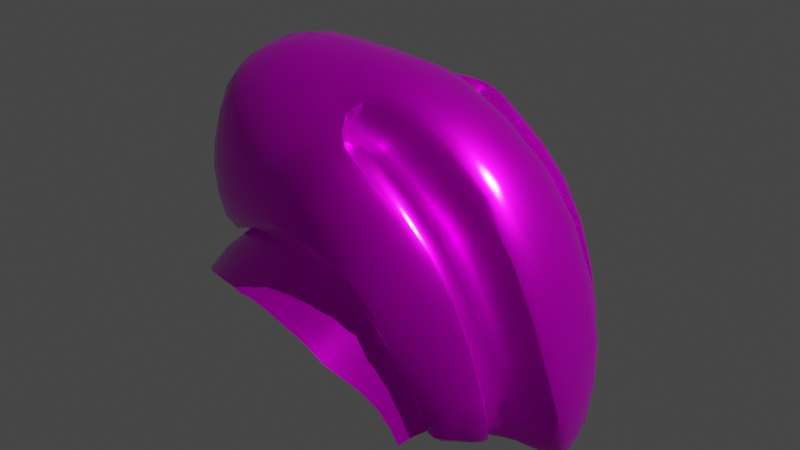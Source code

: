 # Source: Helmet.blend  (saved by Blender 2.83.18; exported with 4.5.12 LTS)
import bpy
from mathutils import Matrix  # noqa: F401  (used for matrix-valued properties, if any)

bpy.ops.wm.read_factory_settings(use_empty=True)
scene = bpy.context.scene
scene.name = 'Scene'

# ---- collections
col_collection = bpy.data.collections.new('Collection'); scene.collection.children.link(col_collection)

# ---- images (referenced by path relative to the original .blend; pixels are not part of the script)
import os
ASSET_DIR = os.environ.get("B2B_ASSET_DIR", "")  # directory of the original .blend (textures are referenced by path, not embedded)
HERE = os.path.dirname(os.path.abspath(__file__))  # packed textures are extracted next to this script under _unpacked/

def load_image(name, relpath, width, height, colorspace="sRGB"):
    """Load a texture the original file referenced (path relative to the .blend, or extracted next to this script)."""
    p = next((c for c in (os.path.join(HERE, relpath), os.path.join(ASSET_DIR, relpath)) if relpath and os.path.exists(c)), "")
    if p:
        img = bpy.data.images.load(p, check_existing=True)
        img.name = name
    else:  # same state as the original file: an image datablock whose file is absent (Cycles renders it pink)
        img = bpy.data.images.new(name, width, height)
        img.source = "FILE"
        img.filepath = "//" + (relpath or name)
    img.colorspace_settings.name = colorspace
    return img
img_helemt = load_image('helemt', '', 2048, 2048, 'sRGB')

# ---- materials (node trees are filled in below, after node groups)
mat_material_001 = bpy.data.materials.new('Material.001')
mat_material_001.use_transparent_shadow = False

# ---- node groups
ng_auto_smooth = bpy.data.node_groups.new('Auto Smooth', 'GeometryNodeTree')
_s = ng_auto_smooth.interface.new_socket(name='Geometry', in_out='OUTPUT', socket_type='NodeSocketGeometry')
_s = ng_auto_smooth.interface.new_socket(name='Geometry', in_out='INPUT', socket_type='NodeSocketGeometry')
_s = ng_auto_smooth.interface.new_socket(name='Angle', in_out='INPUT', socket_type='NodeSocketFloat')
_s.subtype = 'ANGLE'
_s.min_value = 0.0
_s.max_value = 3.142
ng_auto_smooth.is_modifier = True
_N = ng_auto_smooth.nodes; _L = ng_auto_smooth.links
n0 = _N.new('NodeGroupOutput'); n0.name = 'Group Output'; n0.location = (480, -100)
n1 = _N.new('NodeGroupInput'); n1.name = 'Group Input'; n1.location = (-420, -300)
n2 = _N.new('NodeGroupInput'); n2.name = 'Group Input.001'; n2.location = (-60, -100)
n3 = _N.new('GeometryNodeSetShadeSmooth'); n3.name = 'Set Shade Smooth'; n3.location = (120, -100)
n3.domain = 'EDGE'
n4 = _N.new('GeometryNodeSetShadeSmooth'); n4.name = 'Set Shade Smooth.001'; n4.location = (300, -100)
n5 = _N.new('GeometryNodeInputMeshEdgeAngle'); n5.name = 'Edge Angle'; n5.location = (-420, -220)
n6 = _N.new('GeometryNodeInputEdgeSmooth'); n6.name = 'Is Edge Smooth'; n6.location = (-60, -160)
n7 = _N.new('GeometryNodeInputShadeSmooth'); n7.name = 'Is Face Smooth'; n7.location = (-240, -340)
n8 = _N.new('FunctionNodeBooleanMath'); n8.name = 'Boolean Math'; n8.location = (-60, -220)
n9 = _N.new('FunctionNodeCompare'); n9.name = 'Compare'; n9.location = (-240, -180)
n9.operation = 'LESS_EQUAL'
_L.new(n5.outputs[0], n9.inputs[0])
_L.new(n4.outputs[0], n0.inputs[0])
_L.new(n1.outputs[1], n9.inputs[1])
_L.new(n9.outputs[0], n8.inputs[0])
_L.new(n7.outputs[0], n8.inputs[1])
_L.new(n2.outputs[0], n3.inputs[0])
_L.new(n6.outputs[0], n3.inputs[1])
_L.new(n3.outputs[0], n4.inputs[0])
_L.new(n8.outputs[0], n3.inputs[2])
n0.is_active_output = True

# ---- material node trees
mat_material_001.use_nodes = True; mat_material_001.node_tree.nodes.clear()
_N = mat_material_001.node_tree.nodes; _L = mat_material_001.node_tree.links
n0 = _N.new('ShaderNodeBsdfPrincipled'); n0.name = 'Principled BSDF'; n0.location = (10, 300)
n0.distribution = 'GGX'
n0.subsurface_method = 'BURLEY'
n0.inputs[1].default_value = 0.9364
n0.inputs[2].default_value = 0.2227
n0.inputs[3].default_value = 1.45
n0.inputs[13].default_value = 0.4455
n0.inputs[27].default_value = (0.0, 0.0, 0.0, 1.0)
n0.inputs[28].default_value = 1.0
n1 = _N.new('ShaderNodeOutputMaterial'); n1.name = 'Material Output'; n1.location = (300, 300)
n2 = _N.new('ShaderNodeTexImage'); n2.name = 'Image Texture'; n2.location = (-445, 175)
n2.image = img_helemt
_L.new(n0.outputs[0], n1.inputs[0])
_L.new(n2.outputs[0], n0.inputs[0])
n1.is_active_output = True

# ---- world
world_world = bpy.data.worlds.new('World'); scene.world = world_world
world_world.use_nodes = True; world_world.node_tree.nodes.clear()
_N = world_world.node_tree.nodes; _L = world_world.node_tree.links
n0 = _N.new('ShaderNodeOutputWorld'); n0.name = 'World Output'; n0.location = (300, 300)
n1 = _N.new('ShaderNodeBackground'); n1.name = 'Background'; n1.location = (10, 300)
n1.inputs[0].default_value = (0.05088, 0.05088, 0.05088, 1.0)
_L.new(n1.outputs[0], n0.inputs[0])
n0.is_active_output = True
world_world.color = (0.05088, 0.05088, 0.05088)
world_world.use_sun_shadow = False
world_world.sun_shadow_jitter_overblur = 0.0

# ---- lights
light_sun = bpy.data.lights.new('Sun', 'SUN')
light_sun.transmission_factor = 0.0
light_sun.shadow_soft_size = 0.03125

# ---- meshes
me_plane = bpy.data.meshes.new('Plane')
me_plane.from_pydata([(-0.2916, 0.1418, -0.09749), (-0.6108, 0.1486, -0.1788), (-0.9402, 0.1503, -0.326), (-1.223, 0.149, -0.5355), (-1.432, 0.147, -0.7901), (-1.566, 0.1449, -1.048), (-1.624, 0.1451, -1.26), (-1.634, 0.1551, -1.466), (-0.1825, 0.6399, -0.3898), (-0.001722, 0.5969, -0.3594), (-0.1532, 0.7072, -0.4765), (0.01502, 0.6567, -0.4401), (-0.1325, 0.7341, -0.5447), (0.01552, 0.6903, -0.5115), (-0.4349, 0.6777, -0.459), (-0.6865, 0.7041, -0.5587), (-0.8902, 0.7201, -0.6823), (-1.04, 0.7298, -0.8246), (-1.153, 0.7366, -0.9776), (-1.245, 0.737, -1.116), (-1.288, 0.7241, -1.228), (-0.3872, 0.7586, -0.5437), (-0.6182, 0.7969, -0.6348), (-0.7998, 0.8163, -0.7409), (-0.9253, 0.822, -0.8584), (-1.01, 0.8236, -0.9917), (-1.072, 0.8242, -1.136), (-1.106, 0.817, -1.278), (-0.3407, 0.7872, -0.605), (-0.5496, 0.8338, -0.6897), (-0.7121, 0.8591, -0.7855), (-0.8187, 0.8641, -0.8854), (-0.8828, 0.8608, -0.9978), (-0.9223, 0.8577, -1.131), (-0.9468, 0.8511, -1.28), (-1.645, 0.1641, -1.716), (-1.577, 0.2976, -1.598), (-1.282, 0.6961, -1.378), (-1.105, 0.794, -1.431), (-0.955, 0.8303, -1.435), (-1.639, 0.1761, -1.963), (-1.572, 0.317, -1.9), (-1.471, 0.4461, -1.795), (-1.356, 0.5746, -1.699), (-1.22, 0.6841, -1.653), (-1.069, 0.763, -1.64), (-0.9373, 0.7936, -1.611), (0.2366, 0.1682, -0.1895), (0.2631, 0.1601, -0.2165), (0.04697, 0.5623, -0.3643), (0.04605, 0.6086, -0.428), (0.05188, 0.6481, -0.4953), (0.007518, 0.6859, -0.5497), (0.04795, 0.6589, -0.531), (-0.1227, 0.7124, -0.5755), (-0.3088, 0.7521, -0.6263), (-0.5049, 0.7967, -0.7115), (-0.6644, 0.8288, -0.8052), (-0.7521, 0.8342, -0.9045), (-0.8076, 0.8356, -1.011), (-0.8379, 0.829, -1.13), (-0.8549, 0.8198, -1.266), (-0.8597, 0.8027, -1.414), (-0.8464, 0.7663, -1.575), (-0.8837, 0.7422, -1.787), (-0.7972, 0.7127, -1.743), (-0.8005, 0.6779, -1.954), (-0.7176, 0.6435, -1.904), (-0.7095, 0.5906, -2.109), (-0.6252, 0.5528, -2.055), (-0.6224, 0.469, -2.245), (-0.5348, 0.4322, -2.186), (-0.544, 0.3205, -2.353), (-0.4536, 0.2842, -2.295), (-0.4854, 0.1616, -2.429), (-0.3954, 0.137, -2.365), (-1.012, 0.7178, -1.834), (-0.934, 0.6635, -1.997), (-0.8529, 0.5949, -2.148), (-0.7742, 0.4903, -2.285), (-0.7014, 0.3454, -2.393), (-0.65, 0.1795, -2.467), (-1.154, 0.6557, -1.881), (-1.081, 0.6153, -2.038), (-1.007, 0.5668, -2.179), (-0.9305, 0.4814, -2.31), (-0.8585, 0.3436, -2.417), (-0.811, 0.1785, -2.493), (-1.295, 0.5703, -1.957), (-1.225, 0.5486, -2.104), (-1.149, 0.5146, -2.221), (-1.068, 0.4434, -2.332), (-0.9899, 0.3171, -2.43), (-0.933, 0.1606, -2.51), (-1.423, 0.4631, -2.046), (-1.355, 0.4586, -2.179), (-1.276, 0.436, -2.269), (-1.19, 0.3805, -2.353), (-1.107, 0.2767, -2.437), (-1.04, 0.1394, -2.514), (-1.524, 0.3367, -2.116), (-1.458, 0.3398, -2.238), (-1.38, 0.3259, -2.317), (-1.296, 0.2896, -2.379), (-1.215, 0.2189, -2.444), (-1.147, 0.1136, -2.51), (-1.591, 0.1916, -2.141), (-1.529, 0.1951, -2.259), (-1.465, 0.185, -2.34), (-1.394, 0.165, -2.396), (-1.322, 0.1304, -2.447), (-1.259, 0.07111, -2.497), (0.007128, 0.2085, -0.1383), (-0.06492, 0.1398, -0.07695), (-0.02849, 0.1823, -0.09183), (0.1645, 0.09439, -0.08112), (0.1541, 0.1701, -0.1374), (0.1596, 0.1356, -0.0956), (-0.2416, 0.2683, -0.1761), (-0.2834, 0.2103, -0.1106), (-0.2707, 0.2418, -0.1272), (-0.5457, 0.3006, -0.2584), (-0.592, 0.239, -0.1941), (-0.5774, 0.2738, -0.2109), (-0.8496, 0.3114, -0.3964), (-0.9098, 0.2475, -0.3381), (-0.889, 0.284, -0.3526), (-1.107, 0.3134, -0.5905), (-1.181, 0.2479, -0.5418), (-1.154, 0.2851, -0.5525), (-1.299, 0.3134, -0.8215), (-1.382, 0.2464, -0.7867), (-1.351, 0.284, -0.7919), (-1.426, 0.3139, -1.037), (-1.514, 0.2442, -1.025), (-1.48, 0.2829, -1.02), (-1.465, 0.3225, -1.175), (-1.568, 0.2487, -1.198), (-1.526, 0.2907, -1.174), (-1.563, 0.2885, -1.366), (-1.521, 0.3271, -1.285), (-0.2057, 0.5738, -0.3297), (-0.1974, 0.514, -0.3337), (-0.2101, 0.5423, -0.3151), (-0.006841, 0.4836, -0.317), (-0.01896, 0.541, -0.308), (-0.02166, 0.512, -0.2965), (-0.4665, 0.599, -0.3963), (-0.4605, 0.5343, -0.3994), (-0.4729, 0.5637, -0.381), (-0.7284, 0.6172, -0.5004), (-0.7253, 0.5493, -0.5067), (-0.7376, 0.5797, -0.4867), (-0.9445, 0.6314, -0.6366), (-0.946, 0.5623, -0.651), (-0.9575, 0.5934, -0.6274), (-1.107, 0.6434, -0.7973), (-1.115, 0.574, -0.822), (-1.124, 0.6058, -0.7948), (-1.232, 0.6538, -0.9649), (-1.246, 0.5839, -0.9907), (-1.253, 0.6166, -0.9668), (-1.33, 0.6557, -1.099), (-1.328, 0.59, -1.109), (-1.347, 0.6204, -1.097), (-1.377, 0.6348, -1.189), (-1.393, 0.6036, -1.17), (-1.499, 0.4067, -1.45), (-1.435, 0.43, -1.299), (-1.477, 0.415, -1.32), (-1.409, 0.5159, -1.248), (-1.406, 0.5676, -1.344), (-1.431, 0.5314, -1.251), (0.2927, 0.05781, -0.1157), (0.2639, 0.1224, -0.142), (0.2806, 0.0912, -0.125), (0.2967, 0.1057, -0.1751), (0.3275, 0.04309, -0.1606), (0.314, 0.07335, -0.1625), (0.0535, 0.5147, -0.328), (0.07642, 0.4467, -0.3495), (0.05662, 0.4792, -0.3211), (-0.1662, 0.315, -0.2947), (-0.1431, 0.3652, -0.3662), (-0.1455, 0.3404, -0.3453), (-0.4299, 0.3935, -0.4387), (-0.4689, 0.3494, -0.3746), (-0.4403, 0.3718, -0.4201), (-0.7069, 0.4061, -0.5613), (-0.758, 0.3615, -0.5042), (-0.7221, 0.3844, -0.546), (-0.9377, 0.413, -0.7307), (-0.9997, 0.366, -0.6849), (-0.957, 0.3901, -0.7206), (-1.115, 0.418, -0.9273), (-1.182, 0.3684, -0.8964), (-1.136, 0.3939, -0.9237), (-1.242, 0.4217, -1.099), (-1.311, 0.3688, -1.086), (-1.263, 0.3959, -1.102), (-1.287, 0.4264, -1.198), (-1.361, 0.3711, -1.201), (-1.309, 0.3993, -1.207), (0.1176, 0.2367, -0.2436), (0.08881, 0.3186, -0.3493), (0.102, 0.2856, -0.3235), (-0.1647, 0.4668, -0.3851), (-0.1467, 0.4156, -0.3959), (-0.151, 0.442, -0.4036), (0.06335, 0.3787, -0.3815), (0.02902, 0.4368, -0.3702), (0.04764, 0.4104, -0.3902), (-0.4281, 0.4853, -0.4507), (-0.4183, 0.4364, -0.4633), (-0.4161, 0.4602, -0.4692), (-0.6917, 0.4977, -0.5618), (-0.6863, 0.448, -0.5793), (-0.6802, 0.4717, -0.5822), (-0.912, 0.5082, -0.7131), (-0.9106, 0.4566, -0.7391), (-0.9013, 0.4813, -0.7374), (-1.083, 0.5177, -0.8886), (-1.085, 0.464, -0.9242), (-1.074, 0.4898, -0.9166), (-1.214, 0.5261, -1.048), (-1.215, 0.4699, -1.085), (-1.206, 0.4971, -1.074), (-1.28, 0.5339, -1.15), (-1.264, 0.4788, -1.177), (-1.261, 0.5054, -1.167), (0.1799, 0.2924, -0.3884), (0.2127, 0.2243, -0.311), (0.1946, 0.2631, -0.3671), (0.1096, 0.4039, -0.3981), (0.1494, 0.3459, -0.4139), (0.1302, 0.3771, -0.4183), (-1.456, 0.3471, -1.261), (-1.449, 0.3799, -1.3), (-1.482, 0.3464, -1.287), (-1.453, 0.361, -1.291), (-1.384, 0.565, -1.204), (-1.36, 0.5859, -1.165), (-1.385, 0.5974, -1.172), (-1.371, 0.5803, -1.185), (-1.318, 0.4364, -1.29), (-1.31, 0.4165, -1.262), (-1.318, 0.4229, -1.288), (-1.386, 0.4109, -1.306), (-1.376, 0.3818, -1.273), (-1.384, 0.393, -1.301), (-1.337, 0.4295, -1.3), (-1.327, 0.404, -1.274), (-1.335, 0.4136, -1.299), (-1.309, 0.5354, -1.205), (-1.342, 0.515, -1.249), (-1.324, 0.5304, -1.23), (-1.281, 0.4952, -1.222), (-1.3, 0.4791, -1.263), (-1.292, 0.4917, -1.247), (-1.31, 0.4895, -1.264), (-1.286, 0.5096, -1.221), (-1.299, 0.5045, -1.247), (-1.305, 0.4678, -1.272), (-1.317, 0.4742, -1.275), (-1.356, 0.4886, -1.269), (-1.33, 0.449, -1.291), (-1.375, 0.4415, -1.298), (-1.313, 0.4514, -1.283), (0.2743, 0.05313, -0.1873), (0.2665, 0.08703, -0.166), (0.2617, 0.1164, -0.1624), (0.2321, 0.158, -0.1951), (0.1825, 0.2022, -0.2985), (0.1561, 0.2422, -0.3807), (0.1452, 0.2749, -0.4189), (0.1218, 0.3229, -0.4462), (0.1048, 0.3581, -0.455), (0.09136, 0.3856, -0.4485), (0.06906, 0.4245, -0.4159), (0.04068, 0.4683, -0.3736), (0.0238, 0.5103, -0.3595), (0.01841, 0.5599, -0.3836), (0.02502, 0.6027, -0.433), (0.03079, 0.6273, -0.4925), (0.03102, 0.6414, -0.5354), (0.01088, 0.6576, -0.5637), (-0.1157, 0.6666, -0.5843), (-0.2976, 0.6892, -0.6237), (-0.494, 0.7198, -0.7171), (-0.6468, 0.7535, -0.8164), (-0.7104, 0.7543, -0.9213), (-0.7484, 0.7577, -1.05), (-0.7782, 0.7451, -1.163), (-0.7947, 0.7257, -1.276), (-0.7997, 0.7105, -1.403), (-0.8024, 0.676, -1.55), (-0.7838, 0.6254, -1.705), (-0.7332, 0.5627, -1.85), (-0.6551, 0.4986, -1.977), (-0.5717, 0.4067, -2.089), (-0.4814, 0.2525, -2.198), (-0.417, 0.1113, -2.233), (0.02387, 0.7379, -0.6046), (-0.08712, 0.7647, -0.6346), (-0.2524, 0.7969, -0.682), (-0.4145, 0.8376, -0.7656), (-0.5585, 0.8958, -0.8566), (-0.6318, 0.9087, -0.9849), (-0.6682, 0.8907, -1.11), (-0.6875, 0.862, -1.236), (-0.6995, 0.8345, -1.379), (-0.6957, 0.8112, -1.491), (-0.6988, 0.783, -1.597), (-0.6723, 0.7469, -1.733), (-0.6379, 0.704, -1.887), (-0.57, 0.6569, -2.02), (-0.4877, 0.5627, -2.148), (-0.3808, 0.3716, -2.296), (-0.3024, 0.1742, -2.373), (0.04893, 0.825, -0.638), (-0.06206, 0.8518, -0.6679), (-0.1928, 0.9007, -0.7124), (-0.3213, 0.9764, -0.7729), (-0.4604, 1.072, -0.9014), (-0.5578, 1.093, -1.026), (-0.5956, 1.085, -1.171), (-0.6188, 1.071, -1.286), (-0.6298, 1.05, -1.433), (-0.6082, 1.025, -1.539), (-0.5895, 0.9776, -1.648), (-0.5687, 0.9418, -1.754), (-0.5123, 0.8666, -1.887), (-0.462, 0.7934, -2.025), (-0.3899, 0.6924, -2.165), (-0.2581, 0.5213, -2.337), (-0.1703, 0.2652, -2.474), (-0.2916, -0.1418, -0.09749), (-0.2894, 0.0, -0.0924), (-0.02434, 0.0, -0.06299), (-0.6108, -0.1486, -0.1788), (-0.6168, 0.0, -0.1783), (-0.9402, -0.1503, -0.326), (-0.9491, 0.0, -0.328), (-1.223, -0.149, -0.5355), (-1.236, 0.0, -0.539), (-1.432, -0.147, -0.7901), (-1.449, 0.0, -0.7972), (-1.566, -0.1449, -1.048), (-1.584, 0.0, -1.07), (-1.624, -0.1451, -1.26), (-1.649, 0.0, -1.317), (-1.634, -0.1551, -1.466), (-1.671, 0.0, -1.545), (0.1782, 0.0, -0.07056), (-0.1825, -0.6399, -0.3898), (-0.001722, -0.5969, -0.3594), (-0.1532, -0.7072, -0.4765), (0.01502, -0.6567, -0.4401), (-0.1325, -0.7341, -0.5447), (0.01552, -0.6903, -0.5115), (-0.4349, -0.6777, -0.459), (-0.6865, -0.7041, -0.5587), (-0.8902, -0.7201, -0.6823), (-1.04, -0.7298, -0.8246), (-1.153, -0.7366, -0.9776), (-1.245, -0.737, -1.116), (-1.288, -0.7241, -1.228), (-0.3872, -0.7586, -0.5437), (-0.6182, -0.7969, -0.6348), (-0.7998, -0.8163, -0.7409), (-0.9253, -0.822, -0.8584), (-1.01, -0.8236, -0.9917), (-1.072, -0.8242, -1.136), (-1.106, -0.817, -1.278), (-0.3407, -0.7872, -0.605), (-0.5496, -0.8338, -0.6897), (-0.7121, -0.8591, -0.7855), (-0.8187, -0.8641, -0.8854), (-0.8828, -0.8608, -0.9978), (-0.9223, -0.8577, -1.131), (-0.9468, -0.8511, -1.28), (-1.645, -0.1641, -1.716), (-1.682, 0.0, -1.775), (-1.577, -0.2976, -1.598), (-1.282, -0.6961, -1.378), (-1.105, -0.794, -1.431), (-0.955, -0.8303, -1.435), (-1.639, -0.1761, -1.963), (-1.673, 0.0, -1.979), (-1.572, -0.317, -1.9), (-1.471, -0.4461, -1.795), (-1.356, -0.5746, -1.699), (-1.22, -0.6841, -1.653), (-1.069, -0.763, -1.64), (-0.9373, -0.7936, -1.611), (0.2992, 0.0, -0.1062), (0.2366, -0.1682, -0.1895), (0.3304, 0.0, -0.1498), (0.2631, -0.1601, -0.2165), (0.04697, -0.5623, -0.3643), (0.04605, -0.6086, -0.428), (0.05188, -0.6481, -0.4953), (0.007518, -0.6859, -0.5497), (0.04795, -0.6589, -0.531), (-0.1227, -0.7124, -0.5755), (-0.3088, -0.7521, -0.6263), (-0.5049, -0.7967, -0.7115), (-0.6644, -0.8288, -0.8052), (-0.7521, -0.8342, -0.9045), (-0.8076, -0.8356, -1.011), (-0.8379, -0.829, -1.13), (-0.8549, -0.8198, -1.266), (-0.8597, -0.8027, -1.414), (-0.8464, -0.7663, -1.575), (-0.8837, -0.7422, -1.787), (-0.7972, -0.7127, -1.743), (-0.8005, -0.6779, -1.954), (-0.7176, -0.6435, -1.904), (-0.7095, -0.5906, -2.109), (-0.6252, -0.5528, -2.055), (-0.6224, -0.469, -2.245), (-0.5348, -0.4322, -2.186), (-0.544, -0.3205, -2.353), (-0.4536, -0.2842, -2.295), (-0.4854, -0.1616, -2.429), (-0.3954, -0.137, -2.365), (-0.4655, 0.0, -2.464), (-0.3787, 0.0, -2.388), (-1.012, -0.7178, -1.834), (-0.934, -0.6635, -1.997), (-0.8529, -0.5949, -2.148), (-0.7742, -0.4903, -2.285), (-0.7014, -0.3454, -2.393), (-0.65, -0.1795, -2.467), (-0.6279, 0.0, -2.499), (-1.154, -0.6557, -1.881), (-1.081, -0.6153, -2.038), (-1.007, -0.5668, -2.179), (-0.9305, -0.4814, -2.31), (-0.8585, -0.3436, -2.417), (-0.811, -0.1785, -2.493), (-0.789, 0.0, -2.529), (-1.295, -0.5703, -1.957), (-1.225, -0.5486, -2.104), (-1.149, -0.5146, -2.221), (-1.068, -0.4434, -2.332), (-0.9899, -0.3171, -2.43), (-0.933, -0.1606, -2.51), (-0.9079, 0.0, -2.552), (-1.423, -0.4631, -2.046), (-1.355, -0.4586, -2.179), (-1.276, -0.436, -2.269), (-1.19, -0.3805, -2.353), (-1.107, -0.2767, -2.437), (-1.04, -0.1394, -2.514), (-1.007, 0.0, -2.56), (-1.524, -0.3367, -2.116), (-1.458, -0.3398, -2.238), (-1.38, -0.3259, -2.317), (-1.296, -0.2896, -2.379), (-1.215, -0.2189, -2.444), (-1.147, -0.1136, -2.51), (-1.112, 0.0, -2.551), (-1.591, -0.1916, -2.141), (-1.529, -0.1951, -2.259), (-1.465, -0.185, -2.34), (-1.394, -0.165, -2.396), (-1.322, -0.1304, -2.447), (-1.259, -0.07111, -2.497), (-1.228, 0.0, -2.525), (-1.63, 0.0, -2.136), (-1.575, 0.0, -2.253), (-1.519, 0.0, -2.34), (-1.459, 0.0, -2.4), (-1.39, 0.0, -2.449), (-1.312, 0.0, -2.494), (0.007128, -0.2085, -0.1383), (-0.06492, -0.1398, -0.07695), (-0.02849, -0.1823, -0.09183), (0.1645, -0.09439, -0.08112), (0.1541, -0.1701, -0.1374), (0.1596, -0.1356, -0.0956), (-0.2416, -0.2683, -0.1761), (-0.2834, -0.2103, -0.1106), (-0.2707, -0.2418, -0.1272), (-0.5457, -0.3006, -0.2584), (-0.592, -0.239, -0.1941), (-0.5774, -0.2738, -0.2109), (-0.8496, -0.3114, -0.3964), (-0.9098, -0.2475, -0.3381), (-0.889, -0.284, -0.3526), (-1.107, -0.3134, -0.5905), (-1.181, -0.2479, -0.5418), (-1.154, -0.2851, -0.5525), (-1.299, -0.3134, -0.8215), (-1.382, -0.2464, -0.7867), (-1.351, -0.284, -0.7919), (-1.426, -0.3139, -1.037), (-1.514, -0.2442, -1.025), (-1.48, -0.2829, -1.02), (-1.465, -0.3225, -1.175), (-1.568, -0.2487, -1.198), (-1.526, -0.2907, -1.174), (-1.563, -0.2885, -1.366), (-1.521, -0.3271, -1.285), (-0.2057, -0.5738, -0.3297), (-0.1974, -0.514, -0.3337), (-0.2101, -0.5423, -0.3151), (-0.006841, -0.4836, -0.317), (-0.01896, -0.541, -0.308), (-0.02166, -0.512, -0.2965), (-0.4665, -0.599, -0.3963), (-0.4605, -0.5343, -0.3994), (-0.4729, -0.5637, -0.381), (-0.7284, -0.6172, -0.5004), (-0.7253, -0.5493, -0.5067), (-0.7376, -0.5797, -0.4867), (-0.9445, -0.6314, -0.6366), (-0.946, -0.5623, -0.651), (-0.9575, -0.5934, -0.6274), (-1.107, -0.6434, -0.7973), (-1.115, -0.574, -0.822), (-1.124, -0.6058, -0.7948), (-1.232, -0.6538, -0.9649), (-1.246, -0.5839, -0.9907), (-1.253, -0.6166, -0.9668), (-1.33, -0.6557, -1.099), (-1.328, -0.59, -1.109), (-1.347, -0.6204, -1.097), (-1.377, -0.6348, -1.189), (-1.393, -0.6036, -1.17), (-1.499, -0.4067, -1.45), (-1.435, -0.43, -1.299), (-1.477, -0.415, -1.32), (-1.409, -0.5159, -1.248), (-1.406, -0.5676, -1.344), (-1.431, -0.5314, -1.251), (0.2927, -0.05781, -0.1157), (0.2639, -0.1224, -0.142), (0.2806, -0.0912, -0.125), (0.2967, -0.1057, -0.1751), (0.3275, -0.04309, -0.1606), (0.314, -0.07335, -0.1625), (0.0535, -0.5147, -0.328), (0.07642, -0.4467, -0.3495), (0.05662, -0.4792, -0.3211), (-0.1662, -0.315, -0.2947), (-0.1431, -0.3652, -0.3662), (-0.1455, -0.3404, -0.3453), (-0.4299, -0.3935, -0.4387), (-0.4689, -0.3494, -0.3746), (-0.4403, -0.3718, -0.4201), (-0.7069, -0.4061, -0.5613), (-0.758, -0.3615, -0.5042), (-0.7221, -0.3844, -0.546), (-0.9377, -0.413, -0.7307), (-0.9997, -0.366, -0.6849), (-0.957, -0.3901, -0.7206), (-1.115, -0.418, -0.9273), (-1.182, -0.3684, -0.8964), (-1.136, -0.3939, -0.9237), (-1.242, -0.4217, -1.099), (-1.311, -0.3688, -1.086), (-1.263, -0.3959, -1.102), (-1.287, -0.4264, -1.198), (-1.361, -0.3711, -1.201), (-1.309, -0.3993, -1.207), (0.1176, -0.2367, -0.2436), (0.08881, -0.3186, -0.3493), (0.102, -0.2856, -0.3235), (-0.1647, -0.4668, -0.3851), (-0.1467, -0.4156, -0.3959), (-0.151, -0.442, -0.4036), (0.06335, -0.3787, -0.3815), (0.02902, -0.4368, -0.3702), (0.04764, -0.4104, -0.3902), (-0.4281, -0.4853, -0.4507), (-0.4183, -0.4364, -0.4633), (-0.4161, -0.4602, -0.4692), (-0.6917, -0.4977, -0.5618), (-0.6863, -0.448, -0.5793), (-0.6802, -0.4717, -0.5822), (-0.912, -0.5082, -0.7131), (-0.9106, -0.4566, -0.7391), (-0.9013, -0.4813, -0.7374), (-1.083, -0.5177, -0.8886), (-1.085, -0.464, -0.9242), (-1.074, -0.4898, -0.9166), (-1.214, -0.5261, -1.048), (-1.215, -0.4699, -1.085), (-1.206, -0.4971, -1.074), (-1.28, -0.5339, -1.15), (-1.264, -0.4788, -1.177), (-1.261, -0.5054, -1.167), (0.1799, -0.2924, -0.3884), (0.2127, -0.2243, -0.311), (0.1946, -0.2631, -0.3671), (0.1096, -0.4039, -0.3981), (0.1494, -0.3459, -0.4139), (0.1302, -0.3771, -0.4183), (-1.456, -0.3471, -1.261), (-1.449, -0.3799, -1.3), (-1.482, -0.3464, -1.287), (-1.453, -0.361, -1.291), (-1.384, -0.565, -1.204), (-1.36, -0.5859, -1.165), (-1.385, -0.5974, -1.172), (-1.371, -0.5803, -1.185), (-1.318, -0.4364, -1.29), (-1.31, -0.4165, -1.262), (-1.318, -0.4229, -1.288), (-1.386, -0.4109, -1.306), (-1.376, -0.3818, -1.273), (-1.384, -0.393, -1.301), (-1.337, -0.4295, -1.3), (-1.327, -0.404, -1.274), (-1.335, -0.4136, -1.299), (-1.309, -0.5354, -1.205), (-1.342, -0.515, -1.249), (-1.324, -0.5304, -1.23), (-1.281, -0.4952, -1.222), (-1.3, -0.4791, -1.263), (-1.292, -0.4917, -1.247), (-1.31, -0.4895, -1.264), (-1.286, -0.5096, -1.221), (-1.299, -0.5045, -1.247), (-1.305, -0.4678, -1.272), (-1.317, -0.4742, -1.275), (-1.356, -0.4886, -1.269), (-1.33, -0.449, -1.291), (-1.375, -0.4415, -1.298), (-1.313, -0.4514, -1.283), (0.288, 0.0, -0.184), (0.2743, -0.05313, -0.1873), (0.2665, -0.08703, -0.166), (0.2617, -0.1164, -0.1624), (0.2321, -0.158, -0.1951), (0.1825, -0.2022, -0.2985), (0.1561, -0.2422, -0.3807), (0.1452, -0.2749, -0.4189), (0.1218, -0.3229, -0.4462), (0.1048, -0.3581, -0.455), (0.09136, -0.3856, -0.4485), (0.06906, -0.4245, -0.4159), (0.04068, -0.4683, -0.3736), (0.0238, -0.5103, -0.3595), (0.01841, -0.5599, -0.3836), (0.02502, -0.6027, -0.433), (0.03079, -0.6273, -0.4925), (0.03102, -0.6414, -0.5354), (0.01088, -0.6576, -0.5637), (-0.1157, -0.6666, -0.5843), (-0.2976, -0.6892, -0.6237), (-0.494, -0.7198, -0.7171), (-0.6468, -0.7535, -0.8164), (-0.7104, -0.7543, -0.9213), (-0.7484, -0.7577, -1.05), (-0.7782, -0.7451, -1.163), (-0.7947, -0.7257, -1.276), (-0.7997, -0.7105, -1.403), (-0.8024, -0.676, -1.55), (-0.7838, -0.6254, -1.705), (-0.7332, -0.5627, -1.85), (-0.6551, -0.4986, -1.977), (-0.5717, -0.4067, -2.089), (-0.4814, -0.2525, -2.198), (-0.417, -0.1113, -2.233), (-0.3722, 0.0, -2.261), (0.02387, -0.7379, -0.6046), (-0.08712, -0.7647, -0.6346), (-0.2524, -0.7969, -0.682), (-0.4145, -0.8376, -0.7656), (-0.5585, -0.8958, -0.8566), (-0.6318, -0.9087, -0.9849), (-0.6682, -0.8907, -1.11), (-0.6875, -0.862, -1.236), (-0.6995, -0.8345, -1.379), (-0.6957, -0.8112, -1.491), (-0.6988, -0.783, -1.597), (-0.6723, -0.7469, -1.733), (-0.6379, -0.704, -1.887), (-0.57, -0.6569, -2.02), (-0.4877, -0.5627, -2.148), (-0.3808, -0.3716, -2.296), (-0.3024, -0.1742, -2.373), (-0.2794, 0.0, -2.372), (0.04893, -0.825, -0.638), (-0.06206, -0.8518, -0.6679), (-0.1928, -0.9007, -0.7124), (-0.3213, -0.9764, -0.7729), (-0.4604, -1.072, -0.9014), (-0.5578, -1.093, -1.026), (-0.5956, -1.085, -1.171), (-0.6188, -1.071, -1.286), (-0.6298, -1.05, -1.433), (-0.6082, -1.025, -1.539), (-0.5895, -0.9776, -1.648), (-0.5687, -0.9418, -1.754), (-0.5123, -0.8666, -1.887), (-0.462, -0.7934, -2.025), (-0.3899, -0.6924, -2.165), (-0.2581, -0.5213, -2.337), (-0.1703, -0.2652, -2.474), (-0.1057, 0.0, -2.547)], [], [(116, 174, 47, 203), (337, 0, 1, 340), (340, 1, 2, 342), (342, 2, 3, 344), (344, 3, 4, 346), (346, 4, 5, 348), (348, 5, 6, 350), (350, 6, 7, 352), (337, 338, 113, 0), (121, 118, 182, 186), (183, 204, 209, 207), (188, 216, 219, 191), (191, 219, 222, 194), (194, 222, 225, 197), (197, 225, 228, 200), (254, 264, 263, 259), (227, 253, 260, 229), (1, 122, 125, 2), (2, 125, 128, 3), (3, 128, 131, 4), (4, 131, 134, 5), (5, 134, 137, 6), (6, 137, 139, 7), (7, 139, 36, 35), (115, 353, 395, 173), (0, 113, 119), (185, 213, 216, 188), (141, 8, 14, 147), (206, 142, 148, 212), (8, 9, 11, 10), (10, 11, 13, 12), (118, 112, 203, 182), (121, 186, 189, 124), (124, 189, 192, 127), (127, 192, 195, 130), (130, 195, 198, 133), (133, 198, 201, 136), (166, 172, 170, 240, 242), (212, 148, 151, 215), (147, 14, 15, 150), (150, 15, 16, 153), (153, 16, 17, 156), (156, 17, 18, 159), (159, 18, 19, 162), (162, 19, 20, 165), (210, 233, 180, 144), (218, 154, 157, 221), (221, 157, 160, 224), (224, 160, 163, 227), (200, 245, 251, 202), (227, 163, 241, 253), (8, 10, 21, 14), (14, 21, 22, 15), (15, 22, 23, 16), (16, 23, 24, 17), (17, 24, 25, 18), (18, 25, 26, 19), (19, 26, 27, 20), (10, 12, 28, 21), (21, 28, 29, 22), (22, 29, 30, 23), (23, 30, 31, 24), (24, 31, 32, 25), (25, 32, 33, 26), (26, 33, 34, 27), (352, 7, 35, 382), (139, 167, 36), (204, 230, 234, 209), (167, 171, 43, 42), (165, 20, 37, 171), (136, 201, 248, 236), (20, 27, 38, 37), (27, 34, 39, 38), (382, 35, 40, 388), (141, 145, 9, 8), (35, 36, 41, 40), (171, 37, 44, 43), (36, 167, 42, 41), (173, 395, 397, 177), (37, 38, 45, 44), (38, 39, 46, 45), (47, 48, 231, 203), (0, 119, 122, 1), (174, 176, 48, 47), (206, 210, 144, 142), (112, 116, 203), (145, 179, 49, 9), (215, 151, 154, 218), (9, 49, 50, 11), (11, 50, 51, 13), (13, 51, 53, 52), (13, 52, 54, 12), (12, 54, 55, 28), (28, 55, 56, 29), (29, 56, 57, 30), (30, 57, 58, 31), (31, 58, 59, 32), (32, 59, 60, 33), (33, 60, 61, 34), (34, 61, 62, 39), (39, 62, 63, 46), (46, 63, 65, 64), (64, 65, 67, 66), (66, 67, 69, 68), (68, 69, 71, 70), (70, 71, 73, 72), (72, 73, 75, 74), (74, 75, 427, 426), (46, 64, 76, 45), (64, 66, 77, 76), (66, 68, 78, 77), (68, 70, 79, 78), (70, 72, 80, 79), (72, 74, 81, 80), (74, 426, 434, 81), (45, 76, 82, 44), (76, 77, 83, 82), (77, 78, 84, 83), (78, 79, 85, 84), (79, 80, 86, 85), (80, 81, 87, 86), (81, 434, 441, 87), (44, 82, 88, 43), (82, 83, 89, 88), (83, 84, 90, 89), (84, 85, 91, 90), (85, 86, 92, 91), (86, 87, 93, 92), (87, 441, 448, 93), (43, 88, 94, 42), (88, 89, 95, 94), (89, 90, 96, 95), (90, 91, 97, 96), (91, 92, 98, 97), (92, 93, 99, 98), (93, 448, 455, 99), (42, 94, 100, 41), (94, 95, 101, 100), (95, 96, 102, 101), (96, 97, 103, 102), (97, 98, 104, 103), (98, 99, 105, 104), (99, 455, 462, 105), (41, 100, 106, 40), (100, 101, 107, 106), (101, 102, 108, 107), (102, 103, 109, 108), (103, 104, 110, 109), (104, 105, 111, 110), (105, 462, 469, 111), (40, 106, 470, 388), (106, 107, 471, 470), (107, 108, 472, 471), (108, 109, 473, 472), (109, 110, 474, 473), (110, 111, 475, 474), (111, 469, 475), (116, 112, 114, 117), (117, 114, 113, 115), (112, 118, 120, 114), (114, 120, 119, 113), (118, 121, 123, 120), (120, 123, 122, 119), (121, 124, 126, 123), (123, 126, 125, 122), (124, 127, 129, 126), (126, 129, 128, 125), (127, 130, 132, 129), (129, 132, 131, 128), (130, 133, 135, 132), (132, 135, 134, 131), (133, 136, 138, 135), (135, 138, 137, 134), (169, 140, 238, 237, 168), (138, 140, 139, 137), (145, 141, 143, 146), (146, 143, 142, 144), (141, 147, 149, 143), (143, 149, 148, 142), (147, 150, 152, 149), (149, 152, 151, 148), (150, 153, 155, 152), (152, 155, 154, 151), (153, 156, 158, 155), (155, 158, 157, 154), (156, 159, 161, 158), (158, 161, 160, 157), (159, 162, 164, 161), (161, 164, 163, 160), (162, 165, 166, 164), (177, 397, 632, 268), (171, 167, 169, 172), (172, 169, 168, 170), (165, 171, 172, 166), (164, 166, 242, 241, 163), (167, 139, 140, 169), (247, 266, 168, 237), (174, 116, 117, 175), (175, 117, 115, 173), (176, 174, 175, 178), (178, 175, 173, 177), (179, 145, 146, 181), (181, 146, 144, 180), (113, 338, 353, 115), (183, 185, 187, 184), (184, 187, 186, 182), (185, 188, 190, 187), (187, 190, 189, 186), (188, 191, 193, 190), (190, 193, 192, 189), (191, 194, 196, 193), (193, 196, 195, 192), (194, 197, 199, 196), (196, 199, 198, 195), (197, 200, 202, 199), (199, 202, 201, 198), (259, 263, 262, 257), (262, 263, 265, 267), (204, 183, 184, 205), (205, 184, 182, 203), (210, 206, 208, 211), (211, 208, 207, 209), (206, 212, 214, 208), (208, 214, 213, 207), (212, 215, 217, 214), (214, 217, 216, 213), (215, 218, 220, 217), (217, 220, 219, 216), (218, 221, 223, 220), (220, 223, 222, 219), (221, 224, 226, 223), (223, 226, 225, 222), (224, 227, 229, 226), (226, 229, 228, 225), (229, 260, 256, 228), (202, 251, 248, 201), (200, 228, 256, 258, 257, 262, 267, 244, 246, 245), (230, 204, 205, 232), (232, 205, 203, 231), (233, 210, 211, 235), (235, 211, 209, 234), (183, 207, 213, 185), (236, 239, 238), (239, 237, 238), (240, 243, 242), (243, 241, 242), (244, 250, 252, 246), (246, 252, 251, 245), (250, 247, 249, 252), (252, 249, 248, 251), (254, 259, 261, 255), (255, 261, 260, 253), (259, 257, 258, 261), (261, 258, 256, 260), (247, 237, 239, 249), (249, 239, 236, 248), (240, 254, 255, 243), (243, 255, 253, 241), (136, 236, 238, 140, 138), (263, 264, 266, 265), (170, 264, 254, 240), (265, 266, 247, 250), (168, 266, 264, 170), (267, 265, 250, 244), (177, 268, 269, 178), (178, 269, 270, 176), (176, 270, 271, 48), (48, 271, 272, 231), (231, 272, 273, 232), (232, 273, 274, 230), (230, 274, 275, 234), (234, 275, 276, 235), (235, 276, 277, 233), (233, 277, 278, 180), (180, 278, 279, 181), (181, 279, 280, 179), (179, 280, 281, 49), (49, 281, 282, 50), (50, 282, 283, 51), (51, 283, 284, 53), (53, 284, 285, 52), (52, 285, 286, 54), (54, 286, 287, 55), (55, 287, 288, 56), (56, 288, 289, 57), (57, 289, 290, 58), (58, 290, 291, 59), (59, 291, 292, 60), (60, 292, 293, 61), (61, 293, 294, 62), (62, 294, 295, 63), (63, 295, 296, 65), (65, 296, 297, 67), (67, 297, 298, 69), (69, 298, 299, 71), (71, 299, 300, 73), (73, 300, 301, 75), (75, 301, 667, 427), (286, 285, 302, 303), (286, 303, 304, 287), (287, 304, 305, 288), (288, 305, 306, 289), (289, 306, 307, 290), (290, 307, 308, 291), (291, 308, 309, 292), (292, 309, 310, 293), (293, 310, 311, 294), (294, 311, 312, 295), (295, 312, 313, 296), (296, 313, 314, 297), (297, 314, 315, 298), (298, 315, 316, 299), (299, 316, 317, 300), (300, 317, 318, 301), (301, 318, 685, 667), (303, 302, 319, 320), (303, 320, 321, 304), (304, 321, 322, 305), (305, 322, 323, 306), (306, 323, 324, 307), (307, 324, 325, 308), (308, 325, 326, 309), (309, 326, 327, 310), (310, 327, 328, 311), (311, 328, 329, 312), (312, 329, 330, 313), (313, 330, 331, 314), (314, 331, 332, 315), (315, 332, 333, 316), (316, 333, 334, 317), (317, 334, 335, 318), (318, 335, 703, 685), (480, 567, 396, 538), (337, 340, 339, 336), (340, 342, 341, 339), (342, 344, 343, 341), (344, 346, 345, 343), (346, 348, 347, 345), (348, 350, 349, 347), (350, 352, 351, 349), (337, 336, 477, 338), (485, 550, 546, 482), (547, 571, 573, 568), (552, 555, 583, 580), (555, 558, 586, 583), (558, 561, 589, 586), (561, 564, 592, 589), (618, 623, 627, 628), (591, 593, 624, 617), (339, 341, 489, 486), (341, 343, 492, 489), (343, 345, 495, 492), (345, 347, 498, 495), (347, 349, 501, 498), (349, 351, 503, 501), (351, 381, 383, 503), (479, 537, 395, 353), (336, 483, 477), (549, 552, 580, 577), (505, 511, 360, 354), (570, 576, 512, 506), (354, 356, 357, 355), (356, 358, 359, 357), (482, 546, 567, 476), (485, 488, 553, 550), (488, 491, 556, 553), (491, 494, 559, 556), (494, 497, 562, 559), (497, 500, 565, 562), (530, 606, 604, 534, 536), (576, 579, 515, 512), (511, 514, 361, 360), (514, 517, 362, 361), (517, 520, 363, 362), (520, 523, 364, 363), (523, 526, 365, 364), (526, 529, 366, 365), (574, 508, 544, 597), (582, 585, 521, 518), (585, 588, 524, 521), (588, 591, 527, 524), (564, 566, 615, 609), (591, 617, 605, 527), (354, 360, 367, 356), (360, 361, 368, 367), (361, 362, 369, 368), (362, 363, 370, 369), (363, 364, 371, 370), (364, 365, 372, 371), (365, 366, 373, 372), (356, 367, 374, 358), (367, 368, 375, 374), (368, 369, 376, 375), (369, 370, 377, 376), (370, 371, 378, 377), (371, 372, 379, 378), (372, 373, 380, 379), (352, 382, 381, 351), (503, 383, 531), (568, 573, 598, 594), (531, 390, 391, 535), (529, 535, 384, 366), (500, 600, 612, 565), (366, 384, 385, 373), (373, 385, 386, 380), (382, 388, 387, 381), (505, 354, 355, 509), (381, 387, 389, 383), (535, 391, 392, 384), (383, 389, 390, 531), (537, 541, 397, 395), (384, 392, 393, 385), (385, 393, 394, 386), (396, 567, 595, 398), (336, 339, 486, 483), (538, 396, 398, 540), (570, 506, 508, 574), (476, 567, 480), (509, 355, 399, 543), (579, 582, 518, 515), (355, 357, 400, 399), (357, 359, 401, 400), (359, 402, 403, 401), (359, 358, 404, 402), (358, 374, 405, 404), (374, 375, 406, 405), (375, 376, 407, 406), (376, 377, 408, 407), (377, 378, 409, 408), (378, 379, 410, 409), (379, 380, 411, 410), (380, 386, 412, 411), (386, 394, 413, 412), (394, 414, 415, 413), (414, 416, 417, 415), (416, 418, 419, 417), (418, 420, 421, 419), (420, 422, 423, 421), (422, 424, 425, 423), (424, 426, 427, 425), (394, 393, 428, 414), (414, 428, 429, 416), (416, 429, 430, 418), (418, 430, 431, 420), (420, 431, 432, 422), (422, 432, 433, 424), (424, 433, 434, 426), (393, 392, 435, 428), (428, 435, 436, 429), (429, 436, 437, 430), (430, 437, 438, 431), (431, 438, 439, 432), (432, 439, 440, 433), (433, 440, 441, 434), (392, 391, 442, 435), (435, 442, 443, 436), (436, 443, 444, 437), (437, 444, 445, 438), (438, 445, 446, 439), (439, 446, 447, 440), (440, 447, 448, 441), (391, 390, 449, 442), (442, 449, 450, 443), (443, 450, 451, 444), (444, 451, 452, 445), (445, 452, 453, 446), (446, 453, 454, 447), (447, 454, 455, 448), (390, 389, 456, 449), (449, 456, 457, 450), (450, 457, 458, 451), (451, 458, 459, 452), (452, 459, 460, 453), (453, 460, 461, 454), (454, 461, 462, 455), (389, 387, 463, 456), (456, 463, 464, 457), (457, 464, 465, 458), (458, 465, 466, 459), (459, 466, 467, 460), (460, 467, 468, 461), (461, 468, 469, 462), (387, 388, 470, 463), (463, 470, 471, 464), (464, 471, 472, 465), (465, 472, 473, 466), (466, 473, 474, 467), (467, 474, 475, 468), (468, 475, 469), (480, 481, 478, 476), (481, 479, 477, 478), (476, 478, 484, 482), (478, 477, 483, 484), (482, 484, 487, 485), (484, 483, 486, 487), (485, 487, 490, 488), (487, 486, 489, 490), (488, 490, 493, 491), (490, 489, 492, 493), (491, 493, 496, 494), (493, 492, 495, 496), (494, 496, 499, 497), (496, 495, 498, 499), (497, 499, 502, 500), (499, 498, 501, 502), (533, 532, 601, 602, 504), (502, 501, 503, 504), (509, 510, 507, 505), (510, 508, 506, 507), (505, 507, 513, 511), (507, 506, 512, 513), (511, 513, 516, 514), (513, 512, 515, 516), (514, 516, 519, 517), (516, 515, 518, 519), (517, 519, 522, 520), (519, 518, 521, 522), (520, 522, 525, 523), (522, 521, 524, 525), (523, 525, 528, 526), (525, 524, 527, 528), (526, 528, 530, 529), (541, 633, 632, 397), (535, 536, 533, 531), (536, 534, 532, 533), (529, 530, 536, 535), (528, 527, 605, 606, 530), (531, 533, 504, 503), (611, 601, 532, 630), (538, 539, 481, 480), (539, 537, 479, 481), (540, 542, 539, 538), (542, 541, 537, 539), (543, 545, 510, 509), (545, 544, 508, 510), (477, 479, 353, 338), (547, 548, 551, 549), (548, 546, 550, 551), (549, 551, 554, 552), (551, 550, 553, 554), (552, 554, 557, 555), (554, 553, 556, 557), (555, 557, 560, 558), (557, 556, 559, 560), (558, 560, 563, 561), (560, 559, 562, 563), (561, 563, 566, 564), (563, 562, 565, 566), (623, 621, 626, 627), (626, 631, 629, 627), (568, 569, 548, 547), (569, 567, 546, 548), (574, 575, 572, 570), (575, 573, 571, 572), (570, 572, 578, 576), (572, 571, 577, 578), (576, 578, 581, 579), (578, 577, 580, 581), (579, 581, 584, 582), (581, 580, 583, 584), (582, 584, 587, 585), (584, 583, 586, 587), (585, 587, 590, 588), (587, 586, 589, 590), (588, 590, 593, 591), (590, 589, 592, 593), (593, 592, 620, 624), (566, 565, 612, 615), (564, 609, 610, 608, 631, 626, 621, 622, 620, 592), (594, 596, 569, 568), (596, 595, 567, 569), (597, 599, 575, 574), (599, 598, 573, 575), (547, 549, 577, 571), (600, 602, 603), (603, 602, 601), (604, 606, 607), (607, 606, 605), (608, 610, 616, 614), (610, 609, 615, 616), (614, 616, 613, 611), (616, 615, 612, 613), (618, 619, 625, 623), (619, 617, 624, 625), (623, 625, 622, 621), (625, 624, 620, 622), (611, 613, 603, 601), (613, 612, 600, 603), (604, 607, 619, 618), (607, 605, 617, 619), (500, 502, 504, 602, 600), (627, 629, 630, 628), (534, 604, 618, 628), (629, 614, 611, 630), (532, 534, 628, 630), (631, 608, 614, 629), (541, 542, 634, 633), (542, 540, 635, 634), (540, 398, 636, 635), (398, 595, 637, 636), (595, 596, 638, 637), (596, 594, 639, 638), (594, 598, 640, 639), (598, 599, 641, 640), (599, 597, 642, 641), (597, 544, 643, 642), (544, 545, 644, 643), (545, 543, 645, 644), (543, 399, 646, 645), (399, 400, 647, 646), (400, 401, 648, 647), (401, 403, 649, 648), (403, 402, 650, 649), (402, 404, 651, 650), (404, 405, 652, 651), (405, 406, 653, 652), (406, 407, 654, 653), (407, 408, 655, 654), (408, 409, 656, 655), (409, 410, 657, 656), (410, 411, 658, 657), (411, 412, 659, 658), (412, 413, 660, 659), (413, 415, 661, 660), (415, 417, 662, 661), (417, 419, 663, 662), (419, 421, 664, 663), (421, 423, 665, 664), (423, 425, 666, 665), (425, 427, 667, 666), (651, 669, 668, 650), (651, 652, 670, 669), (652, 653, 671, 670), (653, 654, 672, 671), (654, 655, 673, 672), (655, 656, 674, 673), (656, 657, 675, 674), (657, 658, 676, 675), (658, 659, 677, 676), (659, 660, 678, 677), (660, 661, 679, 678), (661, 662, 680, 679), (662, 663, 681, 680), (663, 664, 682, 681), (664, 665, 683, 682), (665, 666, 684, 683), (666, 667, 685, 684), (669, 687, 686, 668), (669, 670, 688, 687), (670, 671, 689, 688), (671, 672, 690, 689), (672, 673, 691, 690), (673, 674, 692, 691), (674, 675, 693, 692), (675, 676, 694, 693), (676, 677, 695, 694), (677, 678, 696, 695), (678, 679, 697, 696), (679, 680, 698, 697), (680, 681, 699, 698), (681, 682, 700, 699), (682, 683, 701, 700), (683, 684, 702, 701), (684, 685, 703, 702)])
me_plane.polygons.foreach_set('use_smooth', [True] * 664)
_uv = me_plane.uv_layers.new(name='UVMap')
_uv.uv.foreach_set('vector', [0.03249, 0.4731, 0.01731, 0.4817, 0.01773, 0.4701, 0.03334, 0.4547, 0.09717, 0.4964, 0.09541, 0.477, 0.1387, 0.4697, 0.1431, 0.4895, 0.1431, 0.4895, 0.1387, 0.4697, 0.185, 0.4593, 0.1916, 0.4785, 0.1916, 0.4785, 0.185, 0.4593, 0.2289, 0.445, 0.2381, 0.4632, 0.2381, 0.4632, 0.2289, 0.445, 0.2683, 0.426, 0.2806, 0.4426, 0.2806, 0.4426, 0.2683, 0.426, 0.301, 0.4034, 0.3174, 0.4173, 0.3174, 0.4173, 0.301, 0.4034, 0.3243, 0.3817, 0.3463, 0.3911, 0.3463, 0.3911, 0.3243, 0.3817, 0.3444, 0.3578, 0.3712, 0.3651, 0.09717, 0.4964, 0.05982, 0.4999, 0.06438, 0.4797, 0.09541, 0.477, 0.1291, 0.4445, 0.08738, 0.4547, 0.07605, 0.4364, 0.1204, 0.4259, 0.07241, 0.423, 0.03474, 0.432, 0.03846, 0.4199, 0.07313, 0.414, 0.1584, 0.4037, 0.1555, 0.3972, 0.1927, 0.3851, 0.197, 0.391, 0.197, 0.391, 0.1927, 0.3851, 0.2247, 0.3717, 0.2301, 0.3767, 0.2301, 0.3767, 0.2247, 0.3717, 0.2493, 0.3598, 0.2552, 0.3644, 0.2552, 0.3644, 0.2493, 0.3598, 0.2604, 0.3533, 0.2662, 0.3571, 0.2684, 0.3433, 0.2722, 0.3443, 0.2709, 0.3482, 0.2691, 0.3476, 0.2556, 0.3471, 0.2621, 0.3445, 0.2638, 0.3481, 0.258, 0.3509, 0.1387, 0.4697, 0.1348, 0.4579, 0.179, 0.4472, 0.185, 0.4593, 0.185, 0.4593, 0.179, 0.4472, 0.2206, 0.4335, 0.2289, 0.445, 0.2289, 0.445, 0.2206, 0.4335, 0.2576, 0.4157, 0.2683, 0.426, 0.2683, 0.426, 0.2576, 0.4157, 0.2873, 0.3958, 0.301, 0.4034, 0.301, 0.4034, 0.2873, 0.3958, 0.305, 0.3776, 0.3243, 0.3817, 0.3243, 0.3817, 0.305, 0.3776, 0.3164, 0.3537, 0.3444, 0.3578, 0.3444, 0.3578, 0.3164, 0.3537, 0.3401, 0.3273, 0.3688, 0.3282, 0.03342, 0.487, 0.03202, 0.4999, 0.01587, 0.4999, 0.01591, 0.4923, 0.09541, 0.477, 0.06438, 0.4797, 0.09361, 0.4677, 0.1158, 0.414, 0.1142, 0.4067, 0.1555, 0.3972, 0.1584, 0.4037, 0.07788, 0.3844, 0.07489, 0.3726, 0.1088, 0.3633, 0.1126, 0.3769, 0.07515, 0.405, 0.07771, 0.3944, 0.1138, 0.3876, 0.1137, 0.3985, 0.07489, 0.3726, 0.05078, 0.3795, 0.049, 0.3658, 0.07096, 0.3578, 0.07096, 0.3578, 0.049, 0.3658, 0.04916, 0.3564, 0.0676, 0.3478, 0.08738, 0.4547, 0.05292, 0.4664, 0.03334, 0.4547, 0.07605, 0.4364, 0.1291, 0.4445, 0.1204, 0.4259, 0.1637, 0.4152, 0.1723, 0.4338, 0.1723, 0.4338, 0.1637, 0.4152, 0.2032, 0.4021, 0.2124, 0.4203, 0.2124, 0.4203, 0.2032, 0.4021, 0.2373, 0.3866, 0.2477, 0.4034, 0.2477, 0.4034, 0.2373, 0.3866, 0.2635, 0.3726, 0.2751, 0.3859, 0.2751, 0.3859, 0.2635, 0.3726, 0.2757, 0.3629, 0.2879, 0.3717, 0.2604, 0.3318, 0.2742, 0.3332, 0.2734, 0.3369, 0.2646, 0.336, 0.2602, 0.3331, 0.1137, 0.3985, 0.1138, 0.3876, 0.1506, 0.378, 0.153, 0.3891, 0.1126, 0.3769, 0.1088, 0.3633, 0.1433, 0.3537, 0.1479, 0.3675, 0.1479, 0.3675, 0.1433, 0.3537, 0.1725, 0.3447, 0.1782, 0.3576, 0.1782, 0.3576, 0.1725, 0.3447, 0.1968, 0.3355, 0.2043, 0.3474, 0.2043, 0.3474, 0.1968, 0.3355, 0.2188, 0.3261, 0.2279, 0.3373, 0.2279, 0.3373, 0.2188, 0.3261, 0.2381, 0.3185, 0.2467, 0.3299, 0.2467, 0.3299, 0.2381, 0.3185, 0.2517, 0.3122, 0.2593, 0.3268, 0.04533, 0.4089, 0.03001, 0.4136, 0.03801, 0.404, 0.05201, 0.3984, 0.188, 0.3778, 0.1827, 0.3673, 0.2107, 0.3562, 0.2182, 0.3653, 0.2182, 0.3653, 0.2107, 0.3562, 0.2349, 0.3455, 0.2423, 0.354, 0.2423, 0.354, 0.2349, 0.3455, 0.251, 0.3384, 0.2556, 0.3471, 0.2662, 0.3571, 0.2724, 0.3535, 0.2747, 0.3538, 0.2699, 0.3589, 0.2556, 0.3471, 0.251, 0.3384, 0.2587, 0.3363, 0.2621, 0.3445, 0.07489, 0.3726, 0.07096, 0.3578, 0.1032, 0.3469, 0.1088, 0.3633, 0.1088, 0.3633, 0.1032, 0.3469, 0.1359, 0.337, 0.1433, 0.3537, 0.1433, 0.3537, 0.1359, 0.337, 0.1629, 0.3287, 0.1725, 0.3447, 0.1725, 0.3447, 0.1629, 0.3287, 0.1842, 0.3207, 0.1968, 0.3355, 0.1968, 0.3355, 0.1842, 0.3207, 0.203, 0.3112, 0.2188, 0.3261, 0.2188, 0.3261, 0.203, 0.3112, 0.2211, 0.3005, 0.2381, 0.3185, 0.2381, 0.3185, 0.2211, 0.3005, 0.2371, 0.2893, 0.2517, 0.3122, 0.07096, 0.3578, 0.0676, 0.3478, 0.09725, 0.337, 0.1032, 0.3469, 0.1032, 0.3469, 0.09725, 0.337, 0.1279, 0.3266, 0.1359, 0.337, 0.1359, 0.337, 0.1279, 0.3266, 0.1532, 0.3177, 0.1629, 0.3287, 0.1629, 0.3287, 0.1532, 0.3177, 0.1723, 0.3099, 0.1842, 0.3207, 0.1842, 0.3207, 0.1723, 0.3099, 0.1881, 0.3002, 0.203, 0.3112, 0.203, 0.3112, 0.1881, 0.3002, 0.2039, 0.2877, 0.2211, 0.3005, 0.2211, 0.3005, 0.2039, 0.2877, 0.2207, 0.2739, 0.2371, 0.2893, 0.3712, 0.3651, 0.3444, 0.3578, 0.3688, 0.3282, 0.3951, 0.3373, 0.3164, 0.3537, 0.3104, 0.3307, 0.3401, 0.3273, 0.03474, 0.432, 0.01831, 0.4324, 0.02225, 0.4233, 0.03846, 0.4199, 0.3104, 0.3307, 0.2803, 0.3207, 0.3118, 0.2816, 0.3389, 0.2882, 0.2593, 0.3268, 0.2517, 0.3122, 0.267, 0.2997, 0.2803, 0.3207, 0.2879, 0.3717, 0.2757, 0.3629, 0.2799, 0.3554, 0.2902, 0.3596, 0.2517, 0.3122, 0.2371, 0.2893, 0.2526, 0.2753, 0.267, 0.2997, 0.2371, 0.2893, 0.2207, 0.2739, 0.2377, 0.259, 0.2526, 0.2753, 0.3951, 0.3373, 0.3688, 0.3282, 0.3896, 0.2978, 0.4138, 0.3104, 0.07788, 0.3844, 0.05381, 0.3894, 0.05078, 0.3795, 0.07489, 0.3726, 0.3688, 0.3282, 0.3401, 0.3273, 0.3661, 0.2918, 0.3896, 0.2978, 0.2803, 0.3207, 0.267, 0.2997, 0.2901, 0.2688, 0.3118, 0.2816, 0.3401, 0.3273, 0.3104, 0.3307, 0.3389, 0.2882, 0.3661, 0.2918, 0.01591, 0.4923, 0.01587, 0.4999, 0.009011, 0.4999, 0.008296, 0.4942, 0.267, 0.2997, 0.2526, 0.2753, 0.2722, 0.2526, 0.2901, 0.2688, 0.2526, 0.2753, 0.2377, 0.259, 0.2565, 0.2402, 0.2722, 0.2526, 0.01766, 0.4699, 0.0108, 0.4696, 0.01425, 0.4487, 0.03334, 0.4547, 0.09541, 0.477, 0.09361, 0.4677, 0.1348, 0.4579, 0.1387, 0.4697, 0.01731, 0.4817, 0.008992, 0.4828, 0.0108, 0.4696, 0.01773, 0.4701, 0.07515, 0.405, 0.04533, 0.4089, 0.05201, 0.3984, 0.07771, 0.3944, 0.05292, 0.4664, 0.03249, 0.4731, 0.03334, 0.4547, 0.05381, 0.3894, 0.04299, 0.3924, 0.04251, 0.3831, 0.05078, 0.3795, 0.153, 0.3891, 0.1506, 0.378, 0.1827, 0.3673, 0.188, 0.3778, 0.05078, 0.3795, 0.04251, 0.3831, 0.04205, 0.3706, 0.049, 0.3658, 0.049, 0.3658, 0.04205, 0.3706, 0.04326, 0.3596, 0.04916, 0.3564, 0.04916, 0.3564, 0.04326, 0.3596, 0.04401, 0.3555, 0.04839, 0.3516, 0.04916, 0.3564, 0.04839, 0.3516, 0.06452, 0.3433, 0.0676, 0.3478, 0.0676, 0.3478, 0.06452, 0.3433, 0.0911, 0.3328, 0.09725, 0.337, 0.09725, 0.337, 0.0911, 0.3328, 0.1207, 0.3217, 0.1279, 0.3266, 0.1279, 0.3266, 0.1207, 0.3217, 0.1465, 0.3123, 0.1532, 0.3177, 0.1532, 0.3177, 0.1465, 0.3123, 0.164, 0.3025, 0.1723, 0.3099, 0.1723, 0.3099, 0.164, 0.3025, 0.1793, 0.2921, 0.1881, 0.3002, 0.1881, 0.3002, 0.1793, 0.2921, 0.1935, 0.2795, 0.2039, 0.2877, 0.2039, 0.2877, 0.1935, 0.2795, 0.2091, 0.2651, 0.2207, 0.2739, 0.2207, 0.2739, 0.2091, 0.2651, 0.226, 0.2496, 0.2377, 0.259, 0.2377, 0.259, 0.226, 0.2496, 0.2439, 0.2312, 0.2565, 0.2402, 0.2565, 0.2402, 0.2439, 0.2312, 0.2617, 0.2087, 0.2743, 0.2181, 0.2743, 0.2181, 0.2617, 0.2087, 0.2793, 0.1845, 0.2907, 0.1945, 0.2907, 0.1945, 0.2793, 0.1845, 0.2967, 0.1604, 0.3071, 0.1715, 0.3071, 0.1715, 0.2967, 0.1604, 0.3137, 0.1371, 0.3238, 0.1492, 0.3238, 0.1492, 0.3137, 0.1371, 0.3307, 0.1142, 0.3401, 0.1272, 0.3401, 0.1272, 0.3307, 0.1142, 0.345, 0.09429, 0.3556, 0.1064, 0.3556, 0.1064, 0.345, 0.09429, 0.3563, 0.07653, 0.3717, 0.08693, 0.2565, 0.2402, 0.2743, 0.2181, 0.2907, 0.2297, 0.2722, 0.2526, 0.2743, 0.2181, 0.2907, 0.1945, 0.3055, 0.2079, 0.2907, 0.2297, 0.2907, 0.1945, 0.3071, 0.1715, 0.3202, 0.1872, 0.3055, 0.2079, 0.3071, 0.1715, 0.3238, 0.1492, 0.3357, 0.167, 0.3202, 0.1872, 0.3238, 0.1492, 0.3401, 0.1272, 0.3521, 0.1464, 0.3357, 0.167, 0.3401, 0.1272, 0.3556, 0.1064, 0.3698, 0.1264, 0.3521, 0.1464, 0.3556, 0.1064, 0.3717, 0.08693, 0.3902, 0.1066, 0.3698, 0.1264, 0.2722, 0.2526, 0.2907, 0.2297, 0.3097, 0.2421, 0.2901, 0.2688, 0.2907, 0.2297, 0.3055, 0.2079, 0.3228, 0.2215, 0.3097, 0.2421, 0.3055, 0.2079, 0.3202, 0.1872, 0.3348, 0.2027, 0.3228, 0.2215, 0.3202, 0.1872, 0.3357, 0.167, 0.3483, 0.1839, 0.3348, 0.2027, 0.3357, 0.167, 0.3521, 0.1464, 0.3646, 0.1644, 0.3483, 0.1839, 0.3521, 0.1464, 0.3698, 0.1264, 0.384, 0.1458, 0.3646, 0.1644, 0.3698, 0.1264, 0.3902, 0.1066, 0.4062, 0.1279, 0.384, 0.1458, 0.2901, 0.2688, 0.3097, 0.2421, 0.3326, 0.2516, 0.3118, 0.2816, 0.3097, 0.2421, 0.3228, 0.2215, 0.3432, 0.2323, 0.3326, 0.2516, 0.3228, 0.2215, 0.3348, 0.2027, 0.3513, 0.2153, 0.3432, 0.2323, 0.3348, 0.2027, 0.3483, 0.1839, 0.3616, 0.1977, 0.3513, 0.2153, 0.3483, 0.1839, 0.3646, 0.1644, 0.3766, 0.1787, 0.3616, 0.1977, 0.3646, 0.1644, 0.384, 0.1458, 0.3956, 0.1601, 0.3766, 0.1787, 0.384, 0.1458, 0.4062, 0.1279, 0.4168, 0.1445, 0.3956, 0.1601, 0.3118, 0.2816, 0.3326, 0.2516, 0.3569, 0.2583, 0.3389, 0.2882, 0.3326, 0.2516, 0.3432, 0.2323, 0.3646, 0.2404, 0.3569, 0.2583, 0.3432, 0.2323, 0.3513, 0.2153, 0.3692, 0.2252, 0.3646, 0.2404, 0.3513, 0.2153, 0.3616, 0.1977, 0.376, 0.2092, 0.3692, 0.2252, 0.3616, 0.1977, 0.3766, 0.1787, 0.3883, 0.1915, 0.376, 0.2092, 0.3766, 0.1787, 0.3956, 0.1601, 0.4055, 0.1732, 0.3883, 0.1915, 0.3956, 0.1601, 0.4168, 0.1445, 0.4245, 0.1589, 0.4055, 0.1732, 0.3389, 0.2882, 0.3569, 0.2583, 0.3795, 0.2645, 0.3661, 0.2918, 0.3569, 0.2583, 0.3646, 0.2404, 0.3851, 0.2471, 0.3795, 0.2645, 0.3646, 0.2404, 0.3692, 0.2252, 0.3884, 0.2329, 0.3851, 0.2471, 0.3692, 0.2252, 0.376, 0.2092, 0.3927, 0.2187, 0.3884, 0.2329, 0.376, 0.2092, 0.3883, 0.1915, 0.4013, 0.2032, 0.3927, 0.2187, 0.3883, 0.1915, 0.4055, 0.1732, 0.4149, 0.1872, 0.4013, 0.2032, 0.4055, 0.1732, 0.4245, 0.1589, 0.4309, 0.175, 0.4149, 0.1872, 0.3661, 0.2918, 0.3795, 0.2645, 0.3998, 0.2732, 0.3896, 0.2978, 0.3795, 0.2645, 0.3851, 0.2471, 0.4053, 0.2554, 0.3998, 0.2732, 0.3851, 0.2471, 0.3884, 0.2329, 0.4094, 0.2413, 0.4053, 0.2554, 0.3884, 0.2329, 0.3927, 0.2187, 0.4129, 0.2287, 0.4094, 0.2413, 0.3927, 0.2187, 0.4013, 0.2032, 0.4177, 0.2155, 0.4129, 0.2287, 0.4013, 0.2032, 0.4149, 0.1872, 0.4258, 0.2024, 0.4177, 0.2155, 0.4149, 0.1872, 0.4309, 0.175, 0.4362, 0.1941, 0.4258, 0.2024, 0.3896, 0.2978, 0.3998, 0.2732, 0.4259, 0.2872, 0.4138, 0.3104, 0.3998, 0.2732, 0.4053, 0.2554, 0.4331, 0.2675, 0.4259, 0.2872, 0.4053, 0.2554, 0.4094, 0.2413, 0.4371, 0.2513, 0.4331, 0.2675, 0.4094, 0.2413, 0.4129, 0.2287, 0.4388, 0.2376, 0.4371, 0.2513, 0.4129, 0.2287, 0.4177, 0.2155, 0.4393, 0.2239, 0.4388, 0.2376, 0.4177, 0.2155, 0.4258, 0.2024, 0.4386, 0.209, 0.4393, 0.2239, 0.4258, 0.2024, 0.4362, 0.1941, 0.4386, 0.209, 0.03249, 0.4731, 0.05292, 0.4664, 0.05885, 0.4732, 0.03342, 0.4808, 0.03353, 0.4812, 0.059, 0.4737, 0.06438, 0.4797, 0.03342, 0.487, 0.05292, 0.4664, 0.08738, 0.4547, 0.09157, 0.4623, 0.05885, 0.4732, 0.059, 0.4737, 0.09175, 0.463, 0.09361, 0.4677, 0.06438, 0.4797, 0.08738, 0.4547, 0.1291, 0.4445, 0.1326, 0.4522, 0.09157, 0.4623, 0.09175, 0.463, 0.1328, 0.4529, 0.1348, 0.4579, 0.09361, 0.4677, 0.1291, 0.4445, 0.1723, 0.4338, 0.176, 0.4415, 0.1326, 0.4522, 0.1328, 0.4529, 0.1762, 0.4422, 0.179, 0.4472, 0.1348, 0.4579, 0.1723, 0.4338, 0.2124, 0.4203, 0.2167, 0.428, 0.176, 0.4415, 0.1762, 0.4422, 0.2169, 0.4287, 0.2206, 0.4335, 0.179, 0.4472, 0.2124, 0.4203, 0.2477, 0.4034, 0.2527, 0.4107, 0.2167, 0.428, 0.2169, 0.4287, 0.253, 0.4113, 0.2576, 0.4157, 0.2206, 0.4335, 0.2477, 0.4034, 0.2751, 0.3859, 0.2812, 0.392, 0.2527, 0.4107, 0.253, 0.4113, 0.2814, 0.3924, 0.2873, 0.3958, 0.2576, 0.4157, 0.2751, 0.3859, 0.2879, 0.3717, 0.2961, 0.3757, 0.2812, 0.392, 0.2814, 0.3924, 0.2963, 0.3759, 0.305, 0.3776, 0.2873, 0.3958, 0.2936, 0.3437, 0.3005, 0.3575, 0.2946, 0.3566, 0.2891, 0.3517, 0.2852, 0.3448, 0.2963, 0.3759, 0.3012, 0.3577, 0.3164, 0.3537, 0.305, 0.3776, 0.05381, 0.3894, 0.07788, 0.3844, 0.07852, 0.389, 0.05438, 0.3935, 0.05444, 0.3938, 0.07862, 0.3895, 0.07771, 0.3944, 0.05201, 0.3984, 0.07788, 0.3844, 0.1126, 0.3769, 0.1136, 0.382, 0.07852, 0.389, 0.07862, 0.3895, 0.1138, 0.3826, 0.1138, 0.3876, 0.07771, 0.3944, 0.1126, 0.3769, 0.1479, 0.3675, 0.1494, 0.3725, 0.1136, 0.382, 0.1138, 0.3826, 0.1495, 0.3731, 0.1506, 0.378, 0.1138, 0.3876, 0.1479, 0.3675, 0.1782, 0.3576, 0.1802, 0.3622, 0.1494, 0.3725, 0.1495, 0.3731, 0.1804, 0.3627, 0.1827, 0.3673, 0.1506, 0.378, 0.1782, 0.3576, 0.2043, 0.3474, 0.2071, 0.3517, 0.1802, 0.3622, 0.1804, 0.3627, 0.2073, 0.3521, 0.2107, 0.3562, 0.1827, 0.3673, 0.2043, 0.3474, 0.2279, 0.3373, 0.2313, 0.3414, 0.2071, 0.3517, 0.2073, 0.3521, 0.2314, 0.3417, 0.2349, 0.3455, 0.2107, 0.3562, 0.2279, 0.3373, 0.2467, 0.3299, 0.2492, 0.3338, 0.2313, 0.3414, 0.2314, 0.3417, 0.2493, 0.334, 0.251, 0.3384, 0.2349, 0.3455, 0.2467, 0.3299, 0.2593, 0.3268, 0.2604, 0.3315, 0.2492, 0.3338, 0.008296, 0.4942, 0.009011, 0.4999, 0.0005667, 0.4999, 7.063e-05, 0.4901, 0.2803, 0.3207, 0.3104, 0.3307, 0.2939, 0.3434, 0.2743, 0.3328, 0.2742, 0.3332, 0.2936, 0.3437, 0.2852, 0.3448, 0.2734, 0.3369, 0.2593, 0.3268, 0.2803, 0.3207, 0.2743, 0.3328, 0.2604, 0.3315, 0.2493, 0.334, 0.2604, 0.3317, 0.2601, 0.3331, 0.2587, 0.3363, 0.251, 0.3384, 0.3104, 0.3307, 0.3164, 0.3537, 0.3012, 0.3577, 0.2939, 0.3434, 0.2805, 0.3499, 0.2778, 0.3473, 0.2852, 0.3448, 0.2891, 0.3517, 0.01731, 0.4817, 0.03249, 0.4731, 0.03342, 0.4808, 0.01661, 0.4872, 0.01667, 0.4873, 0.03353, 0.4812, 0.03342, 0.487, 0.01591, 0.4923, 0.008992, 0.4828, 0.01731, 0.4817, 0.01661, 0.4872, 0.008498, 0.4894, 0.008498, 0.4894, 0.01667, 0.4873, 0.01591, 0.4923, 0.008296, 0.4942, 0.04299, 0.3924, 0.05381, 0.3894, 0.05438, 0.3935, 0.04217, 0.3978, 0.04217, 0.3978, 0.05444, 0.3938, 0.05201, 0.3984, 0.03801, 0.404, 0.06438, 0.4797, 0.05982, 0.4999, 0.03202, 0.4999, 0.03342, 0.487, 0.07241, 0.423, 0.1158, 0.414, 0.1171, 0.4182, 0.07278, 0.428, 0.07278, 0.428, 0.1171, 0.4182, 0.1204, 0.4259, 0.07605, 0.4364, 0.1158, 0.414, 0.1584, 0.4037, 0.1602, 0.4076, 0.1171, 0.4182, 0.1171, 0.4182, 0.1602, 0.4076, 0.1637, 0.4152, 0.1204, 0.4259, 0.1584, 0.4037, 0.197, 0.391, 0.1994, 0.3947, 0.1602, 0.4076, 0.1602, 0.4076, 0.1994, 0.3947, 0.2032, 0.4021, 0.1637, 0.4152, 0.197, 0.391, 0.2301, 0.3767, 0.233, 0.3799, 0.1994, 0.3947, 0.1994, 0.3947, 0.233, 0.3799, 0.2373, 0.3866, 0.2032, 0.4021, 0.2301, 0.3767, 0.2552, 0.3644, 0.2586, 0.367, 0.233, 0.3799, 0.233, 0.3799, 0.2586, 0.367, 0.2635, 0.3726, 0.2373, 0.3866, 0.2552, 0.3644, 0.2662, 0.3571, 0.2699, 0.3589, 0.2586, 0.367, 0.2586, 0.367, 0.2699, 0.3589, 0.2757, 0.3629, 0.2635, 0.3726, 0.2691, 0.3476, 0.2709, 0.3482, 0.2704, 0.3493, 0.269, 0.349, 0.2704, 0.3493, 0.2709, 0.3482, 0.2737, 0.3491, 0.2721, 0.3499, 0.03474, 0.432, 0.07241, 0.423, 0.07278, 0.428, 0.03309, 0.439, 0.03309, 0.439, 0.07278, 0.428, 0.07605, 0.4364, 0.03334, 0.4547, 0.04533, 0.4089, 0.07515, 0.405, 0.07379, 0.4099, 0.04132, 0.4141, 0.04132, 0.4141, 0.07379, 0.4099, 0.07313, 0.414, 0.03846, 0.4199, 0.07515, 0.405, 0.1137, 0.3985, 0.1136, 0.4033, 0.07379, 0.4099, 0.07379, 0.4099, 0.1136, 0.4033, 0.1142, 0.4067, 0.07313, 0.414, 0.1137, 0.3985, 0.153, 0.3891, 0.1541, 0.3939, 0.1136, 0.4033, 0.1136, 0.4033, 0.1541, 0.3939, 0.1555, 0.3972, 0.1142, 0.4067, 0.153, 0.3891, 0.188, 0.3778, 0.1906, 0.3822, 0.1541, 0.3939, 0.1541, 0.3939, 0.1906, 0.3822, 0.1927, 0.3851, 0.1555, 0.3972, 0.188, 0.3778, 0.2182, 0.3653, 0.2218, 0.3692, 0.1906, 0.3822, 0.1906, 0.3822, 0.2218, 0.3692, 0.2247, 0.3717, 0.1927, 0.3851, 0.2182, 0.3653, 0.2423, 0.354, 0.246, 0.3574, 0.2218, 0.3692, 0.2218, 0.3692, 0.246, 0.3574, 0.2493, 0.3598, 0.2247, 0.3717, 0.2423, 0.354, 0.2556, 0.3471, 0.258, 0.3509, 0.246, 0.3574, 0.246, 0.3574, 0.258, 0.3509, 0.2604, 0.3533, 0.2493, 0.3598, 0.258, 0.3509, 0.2638, 0.3481, 0.2644, 0.3496, 0.2604, 0.3533, 0.2699, 0.3589, 0.2747, 0.3538, 0.2799, 0.3554, 0.2757, 0.3629, 0.2662, 0.3571, 0.2604, 0.3533, 0.2644, 0.3496, 0.267, 0.3488, 0.269, 0.349, 0.2704, 0.3493, 0.2721, 0.3499, 0.2734, 0.3507, 0.2739, 0.3517, 0.2724, 0.3535, 0.01831, 0.4324, 0.03474, 0.432, 0.03309, 0.439, 0.01653, 0.4379, 0.01653, 0.4379, 0.03309, 0.439, 0.03334, 0.4547, 0.01425, 0.4487, 0.03001, 0.4136, 0.04533, 0.4089, 0.04132, 0.4141, 0.02523, 0.4182, 0.02523, 0.4182, 0.04132, 0.4141, 0.03846, 0.4199, 0.02225, 0.4233, 0.07241, 0.423, 0.07313, 0.414, 0.1142, 0.4067, 0.1158, 0.414, 0.2902, 0.3596, 0.2898, 0.3547, 0.2946, 0.3567, 0.2899, 0.3546, 0.2891, 0.3517, 0.2946, 0.3566, 0.2646, 0.336, 0.2614, 0.336, 0.2602, 0.3331, 0.2613, 0.336, 0.2587, 0.3363, 0.2601, 0.3331, 0.2734, 0.3507, 0.2754, 0.3502, 0.2759, 0.3516, 0.2739, 0.3517, 0.2739, 0.3517, 0.2759, 0.3516, 0.2747, 0.3538, 0.2724, 0.3535, 0.2754, 0.3502, 0.2805, 0.3499, 0.281, 0.3519, 0.2759, 0.3516, 0.2759, 0.3516, 0.2809, 0.352, 0.2799, 0.3554, 0.2747, 0.3538, 0.2684, 0.3433, 0.2691, 0.3476, 0.2666, 0.3473, 0.2653, 0.3436, 0.2652, 0.3436, 0.2666, 0.3473, 0.2638, 0.3481, 0.2621, 0.3445, 0.2691, 0.3476, 0.269, 0.349, 0.267, 0.3488, 0.2666, 0.3473, 0.2666, 0.3473, 0.267, 0.3488, 0.2644, 0.3496, 0.2638, 0.3481, 0.2805, 0.3499, 0.2891, 0.3517, 0.2899, 0.3546, 0.281, 0.3519, 0.2809, 0.352, 0.2898, 0.3547, 0.2902, 0.3596, 0.2799, 0.3554, 0.2646, 0.336, 0.2684, 0.3433, 0.2653, 0.3436, 0.2614, 0.336, 0.2613, 0.336, 0.2652, 0.3436, 0.2621, 0.3445, 0.2587, 0.3363, 0.2879, 0.3717, 0.2902, 0.3596, 0.2946, 0.3567, 0.3009, 0.3577, 0.2961, 0.3757, 0.2709, 0.3482, 0.2722, 0.3443, 0.2778, 0.3473, 0.2737, 0.3491, 0.2734, 0.3369, 0.2722, 0.3443, 0.2684, 0.3433, 0.2646, 0.336, 0.2737, 0.3491, 0.2778, 0.3473, 0.2805, 0.3499, 0.2754, 0.3502, 0.2852, 0.3448, 0.2778, 0.3473, 0.2722, 0.3443, 0.2734, 0.3369, 0.2721, 0.3499, 0.2737, 0.3491, 0.2754, 0.3502, 0.2734, 0.3507, 0.008296, 0.4942, 7.063e-05, 0.4901, 0.002722, 0.4836, 0.008498, 0.4894, 0.008498, 0.4894, 0.002722, 0.4836, 0.003678, 0.4789, 0.008992, 0.4828, 0.008992, 0.4828, 0.003678, 0.4789, 0.004447, 0.4691, 0.0108, 0.4696, 0.0108, 0.4696, 0.004447, 0.4691, 0.008101, 0.4493, 0.01425, 0.4487, 0.01425, 0.4487, 0.008101, 0.4493, 0.01048, 0.435, 0.01653, 0.4379, 0.01653, 0.4379, 0.01048, 0.435, 0.01276, 0.4279, 0.01831, 0.4324, 0.01831, 0.4324, 0.01276, 0.4279, 0.01591, 0.42, 0.02225, 0.4233, 0.02225, 0.4233, 0.01591, 0.42, 0.01836, 0.415, 0.02523, 0.4182, 0.02523, 0.4182, 0.01836, 0.415, 0.02116, 0.4116, 0.03001, 0.4136, 0.03001, 0.4136, 0.02116, 0.4116, 0.02705, 0.406, 0.03801, 0.404, 0.03801, 0.404, 0.02705, 0.406, 0.03346, 0.3976, 0.04217, 0.3978, 0.04217, 0.3978, 0.03346, 0.3976, 0.03649, 0.3904, 0.04299, 0.3924, 0.04299, 0.3924, 0.03649, 0.3904, 0.03732, 0.3811, 0.04251, 0.3831, 0.04251, 0.3831, 0.03732, 0.3811, 0.03857, 0.3704, 0.04205, 0.3706, 0.04205, 0.3706, 0.03857, 0.3704, 0.03934, 0.3604, 0.04326, 0.3596, 0.04326, 0.3596, 0.03934, 0.3604, 0.04117, 0.354, 0.04401, 0.3555, 0.04401, 0.3555, 0.04117, 0.354, 0.04445, 0.349, 0.04839, 0.3516, 0.04839, 0.3516, 0.04445, 0.349, 0.05986, 0.3381, 0.06452, 0.3433, 0.06452, 0.3433, 0.05986, 0.3381, 0.08471, 0.326, 0.0911, 0.3328, 0.0911, 0.3328, 0.08471, 0.326, 0.1139, 0.3126, 0.1207, 0.3217, 0.1207, 0.3217, 0.1139, 0.3126, 0.1396, 0.3028, 0.1465, 0.3123, 0.1465, 0.3123, 0.1396, 0.3028, 0.1551, 0.2916, 0.164, 0.3025, 0.164, 0.3025, 0.1551, 0.2916, 0.1713, 0.2775, 0.1793, 0.2921, 0.1793, 0.2921, 0.1713, 0.2775, 0.1854, 0.2642, 0.1935, 0.2795, 0.1935, 0.2795, 0.1854, 0.2642, 0.1988, 0.2505, 0.2091, 0.2651, 0.2091, 0.2651, 0.1988, 0.2505, 0.2145, 0.2365, 0.226, 0.2496, 0.226, 0.2496, 0.2145, 0.2365, 0.2322, 0.2196, 0.2439, 0.2312, 0.2439, 0.2312, 0.2322, 0.2196, 0.2496, 0.1993, 0.2617, 0.2087, 0.2617, 0.2087, 0.2496, 0.1993, 0.2654, 0.1778, 0.2793, 0.1845, 0.2793, 0.1845, 0.2654, 0.1778, 0.2819, 0.1575, 0.2967, 0.1604, 0.2967, 0.1604, 0.2819, 0.1575, 0.2978, 0.1364, 0.3137, 0.1371, 0.3137, 0.1371, 0.2978, 0.1364, 0.3155, 0.1092, 0.3307, 0.1142, 0.3307, 0.1142, 0.3155, 0.1092, 0.3262, 0.08624, 0.345, 0.09429, 0.345, 0.09429, 0.3262, 0.08624, 0.3369, 0.06925, 0.3563, 0.07653, 0.05986, 0.3381, 0.04445, 0.349, 0.03665, 0.3381, 0.04868, 0.3256, 0.05986, 0.3381, 0.04868, 0.3256, 0.0672, 0.3075, 0.08127, 0.3207, 0.08127, 0.3207, 0.0672, 0.3075, 0.08463, 0.286, 0.1037, 0.2974, 0.1037, 0.2974, 0.08463, 0.286, 0.09858, 0.263, 0.1207, 0.276, 0.1207, 0.276, 0.09858, 0.263, 0.1096, 0.2436, 0.1309, 0.2611, 0.1309, 0.2611, 0.1096, 0.2436, 0.1209, 0.2272, 0.1397, 0.2435, 0.1397, 0.2435, 0.1209, 0.2272, 0.1323, 0.2112, 0.1492, 0.229, 0.1492, 0.229, 0.1323, 0.2112, 0.144, 0.1925, 0.1585, 0.2147, 0.1585, 0.2147, 0.144, 0.1925, 0.1526, 0.1777, 0.1674, 0.1981, 0.1674, 0.1981, 0.1526, 0.1777, 0.1622, 0.1641, 0.1797, 0.1796, 0.1797, 0.1796, 0.1622, 0.1641, 0.1724, 0.1453, 0.193, 0.1592, 0.193, 0.1592, 0.1724, 0.1453, 0.184, 0.124, 0.2053, 0.1382, 0.2053, 0.1382, 0.184, 0.124, 0.193, 0.103, 0.2163, 0.1168, 0.2163, 0.1168, 0.193, 0.103, 0.2077, 0.08151, 0.2306, 0.09661, 0.2306, 0.09661, 0.2077, 0.08151, 0.2361, 0.05528, 0.2536, 0.076, 0.2536, 0.076, 0.2361, 0.05528, 0.2649, 0.03909, 0.2746, 0.0655, 0.2746, 0.0655, 0.2649, 0.03909, 0.2906, 0.03637, 0.2911, 0.05775, 0.04868, 0.3256, 0.03665, 0.3381, 0.02689, 0.3278, 0.03889, 0.3153, 0.04868, 0.3256, 0.03889, 0.3153, 0.05166, 0.2979, 0.0672, 0.3075, 0.0672, 0.3075, 0.05166, 0.2979, 0.06182, 0.2766, 0.08463, 0.286, 0.08463, 0.286, 0.06182, 0.2766, 0.07233, 0.2473, 0.09858, 0.263, 0.09858, 0.263, 0.07233, 0.2473, 0.08417, 0.227, 0.1096, 0.2436, 0.1096, 0.2436, 0.08417, 0.227, 0.0951, 0.2077, 0.1209, 0.2272, 0.1209, 0.2272, 0.0951, 0.2077, 0.1041, 0.1926, 0.1323, 0.2112, 0.1323, 0.2112, 0.1041, 0.1926, 0.1148, 0.1735, 0.144, 0.1925, 0.144, 0.1925, 0.1148, 0.1735, 0.1226, 0.159, 0.1526, 0.1777, 0.1526, 0.1777, 0.1226, 0.159, 0.1338, 0.1451, 0.1622, 0.1641, 0.1622, 0.1641, 0.1338, 0.1451, 0.1428, 0.1308, 0.1724, 0.1453, 0.1724, 0.1453, 0.1428, 0.1308, 0.1566, 0.1112, 0.184, 0.124, 0.184, 0.124, 0.1566, 0.1112, 0.1703, 0.09139, 0.193, 0.103, 0.193, 0.103, 0.1703, 0.09139, 0.187, 0.0693, 0.2077, 0.08151, 0.2077, 0.08151, 0.187, 0.0693, 0.2129, 0.03766, 0.2361, 0.05528, 0.2361, 0.05528, 0.2129, 0.03766, 0.2514, 0.01464, 0.2649, 0.03909, 0.2649, 0.03909, 0.2514, 0.01464, 0.2904, 6.627e-05, 0.2906, 0.03637, 0.03248, 0.5267, 0.03333, 0.5452, 0.01772, 0.5298, 0.0173, 0.5181, 0.09717, 0.5035, 0.1431, 0.5104, 0.1387, 0.5302, 0.09541, 0.5229, 0.1431, 0.5104, 0.1916, 0.5214, 0.185, 0.5406, 0.1387, 0.5302, 0.1916, 0.5214, 0.2381, 0.5367, 0.2289, 0.5549, 0.185, 0.5406, 0.2381, 0.5367, 0.2806, 0.5573, 0.2683, 0.574, 0.2289, 0.5549, 0.2806, 0.5573, 0.3174, 0.5826, 0.301, 0.5965, 0.2683, 0.574, 0.3174, 0.5826, 0.3463, 0.6088, 0.3243, 0.6182, 0.301, 0.5965, 0.3463, 0.6088, 0.3712, 0.6348, 0.3444, 0.6422, 0.3243, 0.6182, 0.09717, 0.5035, 0.09541, 0.5229, 0.06438, 0.5202, 0.05982, 0.4999, 0.1291, 0.5554, 0.1204, 0.574, 0.07603, 0.5635, 0.08737, 0.5452, 0.07239, 0.5769, 0.07311, 0.5859, 0.03843, 0.58, 0.03472, 0.5679, 0.1584, 0.5962, 0.1969, 0.6089, 0.1927, 0.6148, 0.1554, 0.6027, 0.1969, 0.6089, 0.23, 0.6232, 0.2247, 0.6282, 0.1927, 0.6148, 0.23, 0.6232, 0.2552, 0.6355, 0.2493, 0.6401, 0.2247, 0.6282, 0.2552, 0.6355, 0.2661, 0.6428, 0.2604, 0.6467, 0.2493, 0.6401, 0.2684, 0.6566, 0.2691, 0.6523, 0.2708, 0.6517, 0.2722, 0.6556, 0.2556, 0.6528, 0.258, 0.649, 0.2638, 0.6519, 0.2621, 0.6555, 0.1387, 0.5302, 0.185, 0.5406, 0.1789, 0.5527, 0.1348, 0.542, 0.185, 0.5406, 0.2289, 0.5549, 0.2206, 0.5664, 0.1789, 0.5527, 0.2289, 0.5549, 0.2683, 0.574, 0.2576, 0.5842, 0.2206, 0.5664, 0.2683, 0.574, 0.301, 0.5965, 0.2873, 0.6041, 0.2576, 0.5842, 0.301, 0.5965, 0.3243, 0.6182, 0.305, 0.6223, 0.2873, 0.6041, 0.3243, 0.6182, 0.3444, 0.6422, 0.3164, 0.6462, 0.305, 0.6223, 0.3444, 0.6422, 0.3688, 0.6717, 0.3401, 0.6726, 0.3164, 0.6462, 0.03341, 0.5129, 0.01591, 0.5076, 0.01587, 0.4999, 0.03202, 0.4999, 0.09541, 0.5229, 0.0936, 0.5322, 0.06438, 0.5202, 0.1158, 0.5859, 0.1584, 0.5962, 0.1554, 0.6027, 0.1141, 0.5932, 0.07784, 0.6154, 0.1125, 0.623, 0.1088, 0.6366, 0.07485, 0.6273, 0.07512, 0.5948, 0.1136, 0.6014, 0.1138, 0.6123, 0.07768, 0.6055, 0.07485, 0.6273, 0.07092, 0.6421, 0.04895, 0.634, 0.05074, 0.6204, 0.07092, 0.6421, 0.06755, 0.6521, 0.04911, 0.6435, 0.04895, 0.634, 0.08737, 0.5452, 0.07603, 0.5635, 0.03333, 0.5452, 0.05291, 0.5334, 0.1291, 0.5554, 0.1723, 0.5661, 0.1637, 0.5847, 0.1204, 0.574, 0.1723, 0.5661, 0.2124, 0.5796, 0.2032, 0.5978, 0.1637, 0.5847, 0.2124, 0.5796, 0.2477, 0.5965, 0.2373, 0.6134, 0.2032, 0.5978, 0.2477, 0.5965, 0.2751, 0.614, 0.2635, 0.6273, 0.2373, 0.6134, 0.2751, 0.614, 0.2879, 0.6283, 0.2757, 0.637, 0.2635, 0.6273, 0.2604, 0.6681, 0.2602, 0.6668, 0.2646, 0.6639, 0.2733, 0.663, 0.2742, 0.6668, 0.1136, 0.6014, 0.1529, 0.6108, 0.1505, 0.6219, 0.1138, 0.6123, 0.1125, 0.623, 0.1479, 0.6324, 0.1433, 0.6462, 0.1088, 0.6366, 0.1479, 0.6324, 0.1782, 0.6423, 0.1725, 0.6552, 0.1433, 0.6462, 0.1782, 0.6423, 0.2043, 0.6525, 0.1968, 0.6644, 0.1725, 0.6552, 0.2043, 0.6525, 0.2279, 0.6626, 0.2188, 0.6738, 0.1968, 0.6644, 0.2279, 0.6626, 0.2466, 0.6701, 0.238, 0.6815, 0.2188, 0.6738, 0.2466, 0.6701, 0.2592, 0.6731, 0.2517, 0.6877, 0.238, 0.6815, 0.0453, 0.5909, 0.05198, 0.6014, 0.03798, 0.5959, 0.02998, 0.5863, 0.188, 0.6222, 0.2182, 0.6346, 0.2106, 0.6437, 0.1827, 0.6326, 0.2182, 0.6346, 0.2423, 0.646, 0.2349, 0.6544, 0.2106, 0.6437, 0.2423, 0.646, 0.2556, 0.6528, 0.251, 0.6616, 0.2349, 0.6544, 0.2661, 0.6428, 0.2699, 0.641, 0.2747, 0.6461, 0.2724, 0.6464, 0.2556, 0.6528, 0.2621, 0.6555, 0.2587, 0.6637, 0.251, 0.6616, 0.07485, 0.6273, 0.1088, 0.6366, 0.1031, 0.653, 0.07092, 0.6421, 0.1088, 0.6366, 0.1433, 0.6462, 0.1359, 0.6629, 0.1031, 0.653, 0.1433, 0.6462, 0.1725, 0.6552, 0.1629, 0.6713, 0.1359, 0.6629, 0.1725, 0.6552, 0.1968, 0.6644, 0.1842, 0.6792, 0.1629, 0.6713, 0.1968, 0.6644, 0.2188, 0.6738, 0.2029, 0.6888, 0.1842, 0.6792, 0.2188, 0.6738, 0.238, 0.6815, 0.221, 0.6994, 0.2029, 0.6888, 0.238, 0.6815, 0.2517, 0.6877, 0.2371, 0.7106, 0.221, 0.6994, 0.07092, 0.6421, 0.1031, 0.653, 0.09721, 0.6629, 0.06755, 0.6521, 0.1031, 0.653, 0.1359, 0.6629, 0.1279, 0.6733, 0.09721, 0.6629, 0.1359, 0.6629, 0.1629, 0.6713, 0.1532, 0.6822, 0.1279, 0.6733, 0.1629, 0.6713, 0.1842, 0.6792, 0.1723, 0.69, 0.1532, 0.6822, 0.1842, 0.6792, 0.2029, 0.6888, 0.1881, 0.6997, 0.1723, 0.69, 0.2029, 0.6888, 0.221, 0.6994, 0.2039, 0.7122, 0.1881, 0.6997, 0.221, 0.6994, 0.2371, 0.7106, 0.2207, 0.7261, 0.2039, 0.7122, 0.3712, 0.6348, 0.3951, 0.6627, 0.3688, 0.6717, 0.3444, 0.6422, 0.3164, 0.6462, 0.3401, 0.6726, 0.3104, 0.6692, 0.03472, 0.5679, 0.03843, 0.58, 0.02222, 0.5765, 0.01829, 0.5674, 0.3104, 0.6692, 0.3389, 0.7118, 0.3118, 0.7183, 0.2802, 0.6792, 0.2592, 0.6731, 0.2802, 0.6792, 0.267, 0.7003, 0.2517, 0.6877, 0.2879, 0.6283, 0.2902, 0.6403, 0.2799, 0.6445, 0.2757, 0.637, 0.2517, 0.6877, 0.267, 0.7003, 0.2526, 0.7247, 0.2371, 0.7106, 0.2371, 0.7106, 0.2526, 0.7247, 0.2377, 0.7409, 0.2207, 0.7261, 0.3951, 0.6627, 0.4138, 0.6896, 0.3896, 0.7021, 0.3688, 0.6717, 0.07784, 0.6154, 0.07485, 0.6273, 0.05074, 0.6204, 0.05378, 0.6104, 0.3688, 0.6717, 0.3896, 0.7021, 0.3661, 0.7082, 0.3401, 0.6726, 0.2802, 0.6792, 0.3118, 0.7183, 0.29, 0.7311, 0.267, 0.7003, 0.3401, 0.6726, 0.3661, 0.7082, 0.3389, 0.7118, 0.3104, 0.6692, 0.01591, 0.5076, 0.008293, 0.5056, 0.009011, 0.4999, 0.01587, 0.4999, 0.267, 0.7003, 0.29, 0.7311, 0.2722, 0.7474, 0.2526, 0.7247, 0.2526, 0.7247, 0.2722, 0.7474, 0.2564, 0.7597, 0.2377, 0.7409, 0.01764, 0.5299, 0.03333, 0.5452, 0.01424, 0.5511, 0.01079, 0.5302, 0.09541, 0.5229, 0.1387, 0.5302, 0.1348, 0.542, 0.0936, 0.5322, 0.0173, 0.5181, 0.01772, 0.5298, 0.01079, 0.5302, 0.008985, 0.5171, 0.07512, 0.5948, 0.07768, 0.6055, 0.05198, 0.6014, 0.0453, 0.5909, 0.05291, 0.5334, 0.03333, 0.5452, 0.03248, 0.5267, 0.05378, 0.6104, 0.05074, 0.6204, 0.04247, 0.6168, 0.04295, 0.6075, 0.1529, 0.6108, 0.188, 0.6222, 0.1827, 0.6326, 0.1505, 0.6219, 0.05074, 0.6204, 0.04895, 0.634, 0.04201, 0.6293, 0.04247, 0.6168, 0.04895, 0.634, 0.04911, 0.6435, 0.04322, 0.6402, 0.04201, 0.6293, 0.04911, 0.6435, 0.04834, 0.6483, 0.04397, 0.6444, 0.04322, 0.6402, 0.04911, 0.6435, 0.06755, 0.6521, 0.06448, 0.6566, 0.04834, 0.6483, 0.06755, 0.6521, 0.09721, 0.6629, 0.09106, 0.6671, 0.06448, 0.6566, 0.09721, 0.6629, 0.1279, 0.6733, 0.1206, 0.6782, 0.09106, 0.6671, 0.1279, 0.6733, 0.1532, 0.6822, 0.1465, 0.6876, 0.1206, 0.6782, 0.1532, 0.6822, 0.1723, 0.69, 0.164, 0.6974, 0.1465, 0.6876, 0.1723, 0.69, 0.1881, 0.6997, 0.1792, 0.7078, 0.164, 0.6974, 0.1881, 0.6997, 0.2039, 0.7122, 0.1934, 0.7204, 0.1792, 0.7078, 0.2039, 0.7122, 0.2207, 0.7261, 0.209, 0.7348, 0.1934, 0.7204, 0.2207, 0.7261, 0.2377, 0.7409, 0.2259, 0.7504, 0.209, 0.7348, 0.2377, 0.7409, 0.2564, 0.7597, 0.2438, 0.7687, 0.2259, 0.7504, 0.2564, 0.7597, 0.2743, 0.7818, 0.2616, 0.7913, 0.2438, 0.7687, 0.2743, 0.7818, 0.2907, 0.8055, 0.2793, 0.8155, 0.2616, 0.7913, 0.2907, 0.8055, 0.3071, 0.8284, 0.2967, 0.8395, 0.2793, 0.8155, 0.3071, 0.8284, 0.3237, 0.8508, 0.3137, 0.8628, 0.2967, 0.8395, 0.3237, 0.8508, 0.3401, 0.8728, 0.3307, 0.8858, 0.3137, 0.8628, 0.3401, 0.8728, 0.3556, 0.8935, 0.345, 0.9057, 0.3307, 0.8858, 0.3556, 0.8935, 0.3717, 0.913, 0.3563, 0.9234, 0.345, 0.9057, 0.2564, 0.7597, 0.2722, 0.7474, 0.2907, 0.7702, 0.2743, 0.7818, 0.2743, 0.7818, 0.2907, 0.7702, 0.3055, 0.7921, 0.2907, 0.8055, 0.2907, 0.8055, 0.3055, 0.7921, 0.3201, 0.8128, 0.3071, 0.8284, 0.3071, 0.8284, 0.3201, 0.8128, 0.3357, 0.8329, 0.3237, 0.8508, 0.3237, 0.8508, 0.3357, 0.8329, 0.3521, 0.8536, 0.3401, 0.8728, 0.3401, 0.8728, 0.3521, 0.8536, 0.3698, 0.8736, 0.3556, 0.8935, 0.3556, 0.8935, 0.3698, 0.8736, 0.3901, 0.8934, 0.3717, 0.913, 0.2722, 0.7474, 0.29, 0.7311, 0.3097, 0.7579, 0.2907, 0.7702, 0.2907, 0.7702, 0.3097, 0.7579, 0.3227, 0.7785, 0.3055, 0.7921, 0.3055, 0.7921, 0.3227, 0.7785, 0.3348, 0.7973, 0.3201, 0.8128, 0.3201, 0.8128, 0.3348, 0.7973, 0.3483, 0.816, 0.3357, 0.8329, 0.3357, 0.8329, 0.3483, 0.816, 0.3646, 0.8356, 0.3521, 0.8536, 0.3521, 0.8536, 0.3646, 0.8356, 0.3839, 0.8542, 0.3698, 0.8736, 0.3698, 0.8736, 0.3839, 0.8542, 0.4062, 0.8721, 0.3901, 0.8934, 0.29, 0.7311, 0.3118, 0.7183, 0.3326, 0.7484, 0.3097, 0.7579, 0.3097, 0.7579, 0.3326, 0.7484, 0.3432, 0.7677, 0.3227, 0.7785, 0.3227, 0.7785, 0.3432, 0.7677, 0.3513, 0.7846, 0.3348, 0.7973, 0.3348, 0.7973, 0.3513, 0.7846, 0.3616, 0.8022, 0.3483, 0.816, 0.3483, 0.816, 0.3616, 0.8022, 0.3765, 0.8213, 0.3646, 0.8356, 0.3646, 0.8356, 0.3765, 0.8213, 0.3956, 0.8398, 0.3839, 0.8542, 0.3839, 0.8542, 0.3956, 0.8398, 0.4168, 0.8555, 0.4062, 0.8721, 0.3118, 0.7183, 0.3389, 0.7118, 0.3569, 0.7416, 0.3326, 0.7484, 0.3326, 0.7484, 0.3569, 0.7416, 0.3645, 0.7596, 0.3432, 0.7677, 0.3432, 0.7677, 0.3645, 0.7596, 0.3692, 0.7748, 0.3513, 0.7846, 0.3513, 0.7846, 0.3692, 0.7748, 0.376, 0.7908, 0.3616, 0.8022, 0.3616, 0.8022, 0.376, 0.7908, 0.3883, 0.8085, 0.3765, 0.8213, 0.3765, 0.8213, 0.3883, 0.8085, 0.4055, 0.8267, 0.3956, 0.8398, 0.3956, 0.8398, 0.4055, 0.8267, 0.4245, 0.841, 0.4168, 0.8555, 0.3389, 0.7118, 0.3661, 0.7082, 0.3795, 0.7354, 0.3569, 0.7416, 0.3569, 0.7416, 0.3795, 0.7354, 0.3851, 0.7529, 0.3645, 0.7596, 0.3645, 0.7596, 0.3851, 0.7529, 0.3884, 0.767, 0.3692, 0.7748, 0.3692, 0.7748, 0.3884, 0.767, 0.3927, 0.7813, 0.376, 0.7908, 0.376, 0.7908, 0.3927, 0.7813, 0.4012, 0.7968, 0.3883, 0.8085, 0.3883, 0.8085, 0.4012, 0.7968, 0.4149, 0.8128, 0.4055, 0.8267, 0.4055, 0.8267, 0.4149, 0.8128, 0.4309, 0.825, 0.4245, 0.841, 0.3661, 0.7082, 0.3896, 0.7021, 0.3998, 0.7267, 0.3795, 0.7354, 0.3795, 0.7354, 0.3998, 0.7267, 0.4053, 0.7446, 0.3851, 0.7529, 0.3851, 0.7529, 0.4053, 0.7446, 0.4094, 0.7586, 0.3884, 0.767, 0.3884, 0.767, 0.4094, 0.7586, 0.4129, 0.7713, 0.3927, 0.7813, 0.3927, 0.7813, 0.4129, 0.7713, 0.4177, 0.7845, 0.4012, 0.7968, 0.4012, 0.7968, 0.4177, 0.7845, 0.4258, 0.7975, 0.4149, 0.8128, 0.4149, 0.8128, 0.4258, 0.7975, 0.4362, 0.8059, 0.4309, 0.825, 0.3896, 0.7021, 0.4138, 0.6896, 0.4259, 0.7127, 0.3998, 0.7267, 0.3998, 0.7267, 0.4259, 0.7127, 0.4331, 0.7324, 0.4053, 0.7446, 0.4053, 0.7446, 0.4331, 0.7324, 0.4371, 0.7487, 0.4094, 0.7586, 0.4094, 0.7586, 0.4371, 0.7487, 0.4388, 0.7623, 0.4129, 0.7713, 0.4129, 0.7713, 0.4388, 0.7623, 0.4393, 0.7761, 0.4177, 0.7845, 0.4177, 0.7845, 0.4393, 0.7761, 0.4386, 0.791, 0.4258, 0.7975, 0.4258, 0.7975, 0.4386, 0.791, 0.4362, 0.8059, 0.03248, 0.5267, 0.03341, 0.5191, 0.05884, 0.5267, 0.05291, 0.5334, 0.03352, 0.5187, 0.03341, 0.5129, 0.06438, 0.5202, 0.059, 0.5262, 0.05291, 0.5334, 0.05884, 0.5267, 0.09156, 0.5376, 0.08737, 0.5452, 0.059, 0.5262, 0.06438, 0.5202, 0.0936, 0.5322, 0.09174, 0.5369, 0.08737, 0.5452, 0.09156, 0.5376, 0.1326, 0.5477, 0.1291, 0.5554, 0.09174, 0.5369, 0.0936, 0.5322, 0.1348, 0.542, 0.1328, 0.547, 0.1291, 0.5554, 0.1326, 0.5477, 0.176, 0.5584, 0.1723, 0.5661, 0.1328, 0.547, 0.1348, 0.542, 0.1789, 0.5527, 0.1762, 0.5577, 0.1723, 0.5661, 0.176, 0.5584, 0.2166, 0.5719, 0.2124, 0.5796, 0.1762, 0.5577, 0.1789, 0.5527, 0.2206, 0.5664, 0.2169, 0.5712, 0.2124, 0.5796, 0.2166, 0.5719, 0.2527, 0.5892, 0.2477, 0.5965, 0.2169, 0.5712, 0.2206, 0.5664, 0.2576, 0.5842, 0.253, 0.5887, 0.2477, 0.5965, 0.2527, 0.5892, 0.2811, 0.6079, 0.2751, 0.614, 0.253, 0.5887, 0.2576, 0.5842, 0.2873, 0.6041, 0.2814, 0.6075, 0.2751, 0.614, 0.2811, 0.6079, 0.296, 0.6242, 0.2879, 0.6283, 0.2814, 0.6075, 0.2873, 0.6041, 0.305, 0.6223, 0.2963, 0.6241, 0.2936, 0.6563, 0.2852, 0.6551, 0.2891, 0.6482, 0.2946, 0.6433, 0.3005, 0.6424, 0.2963, 0.6241, 0.305, 0.6223, 0.3164, 0.6462, 0.3012, 0.6422, 0.05378, 0.6104, 0.05435, 0.6064, 0.07849, 0.6109, 0.07784, 0.6154, 0.05441, 0.6061, 0.05198, 0.6014, 0.07768, 0.6055, 0.07859, 0.6104, 0.07784, 0.6154, 0.07849, 0.6109, 0.1136, 0.6179, 0.1125, 0.623, 0.07859, 0.6104, 0.07768, 0.6055, 0.1138, 0.6123, 0.1137, 0.6173, 0.1125, 0.623, 0.1136, 0.6179, 0.1493, 0.6274, 0.1479, 0.6324, 0.1137, 0.6173, 0.1138, 0.6123, 0.1505, 0.6219, 0.1495, 0.6268, 0.1479, 0.6324, 0.1493, 0.6274, 0.1802, 0.6377, 0.1782, 0.6423, 0.1495, 0.6268, 0.1505, 0.6219, 0.1827, 0.6326, 0.1804, 0.6372, 0.1782, 0.6423, 0.1802, 0.6377, 0.2071, 0.6483, 0.2043, 0.6525, 0.1804, 0.6372, 0.1827, 0.6326, 0.2106, 0.6437, 0.2073, 0.6478, 0.2043, 0.6525, 0.2071, 0.6483, 0.2312, 0.6586, 0.2279, 0.6626, 0.2073, 0.6478, 0.2106, 0.6437, 0.2349, 0.6544, 0.2314, 0.6582, 0.2279, 0.6626, 0.2312, 0.6586, 0.2492, 0.6661, 0.2466, 0.6701, 0.2314, 0.6582, 0.2349, 0.6544, 0.251, 0.6616, 0.2493, 0.6659, 0.2466, 0.6701, 0.2492, 0.6661, 0.2604, 0.6684, 0.2592, 0.6731, 0.008293, 0.5056, 6.627e-05, 0.5097, 0.0005667, 0.4999, 0.009011, 0.4999, 0.2802, 0.6792, 0.2743, 0.6671, 0.2939, 0.6566, 0.3104, 0.6692, 0.2742, 0.6668, 0.2733, 0.663, 0.2852, 0.6551, 0.2936, 0.6563, 0.2592, 0.6731, 0.2604, 0.6684, 0.2743, 0.6671, 0.2802, 0.6792, 0.2493, 0.6659, 0.251, 0.6616, 0.2587, 0.6637, 0.2601, 0.6668, 0.2604, 0.6682, 0.3104, 0.6692, 0.2939, 0.6566, 0.3012, 0.6422, 0.3164, 0.6462, 0.2805, 0.65, 0.2891, 0.6482, 0.2852, 0.6551, 0.2778, 0.6526, 0.0173, 0.5181, 0.01661, 0.5127, 0.03341, 0.5191, 0.03248, 0.5267, 0.01666, 0.5125, 0.01591, 0.5076, 0.03341, 0.5129, 0.03352, 0.5187, 0.008985, 0.5171, 0.008493, 0.5104, 0.01661, 0.5127, 0.0173, 0.5181, 0.008493, 0.5104, 0.008293, 0.5056, 0.01591, 0.5076, 0.01666, 0.5125, 0.04295, 0.6075, 0.04214, 0.602, 0.05435, 0.6064, 0.05378, 0.6104, 0.04214, 0.602, 0.03798, 0.5959, 0.05198, 0.6014, 0.05441, 0.6061, 0.06438, 0.5202, 0.03341, 0.5129, 0.03202, 0.4999, 0.05982, 0.4999, 0.07239, 0.5769, 0.07276, 0.5719, 0.117, 0.5817, 0.1158, 0.5859, 0.07276, 0.5719, 0.07603, 0.5635, 0.1204, 0.574, 0.117, 0.5817, 0.1158, 0.5859, 0.117, 0.5817, 0.1602, 0.5923, 0.1584, 0.5962, 0.117, 0.5817, 0.1204, 0.574, 0.1637, 0.5847, 0.1602, 0.5923, 0.1584, 0.5962, 0.1602, 0.5923, 0.1994, 0.6052, 0.1969, 0.6089, 0.1602, 0.5923, 0.1637, 0.5847, 0.2032, 0.5978, 0.1994, 0.6052, 0.1969, 0.6089, 0.1994, 0.6052, 0.233, 0.62, 0.23, 0.6232, 0.1994, 0.6052, 0.2032, 0.5978, 0.2373, 0.6134, 0.233, 0.62, 0.23, 0.6232, 0.233, 0.62, 0.2586, 0.633, 0.2552, 0.6355, 0.233, 0.62, 0.2373, 0.6134, 0.2635, 0.6273, 0.2586, 0.633, 0.2552, 0.6355, 0.2586, 0.633, 0.2699, 0.641, 0.2661, 0.6428, 0.2586, 0.633, 0.2635, 0.6273, 0.2757, 0.637, 0.2699, 0.641, 0.2691, 0.6523, 0.269, 0.6509, 0.2704, 0.6506, 0.2708, 0.6517, 0.2704, 0.6506, 0.2721, 0.65, 0.2736, 0.6508, 0.2708, 0.6517, 0.03472, 0.5679, 0.03307, 0.5608, 0.07276, 0.5719, 0.07239, 0.5769, 0.03307, 0.5608, 0.03333, 0.5452, 0.07603, 0.5635, 0.07276, 0.5719, 0.0453, 0.5909, 0.04129, 0.5857, 0.07376, 0.59, 0.07512, 0.5948, 0.04129, 0.5857, 0.03843, 0.58, 0.07311, 0.5859, 0.07376, 0.59, 0.07512, 0.5948, 0.07376, 0.59, 0.1136, 0.5966, 0.1136, 0.6014, 0.07376, 0.59, 0.07311, 0.5859, 0.1141, 0.5932, 0.1136, 0.5966, 0.1136, 0.6014, 0.1136, 0.5966, 0.1541, 0.606, 0.1529, 0.6108, 0.1136, 0.5966, 0.1141, 0.5932, 0.1554, 0.6027, 0.1541, 0.606, 0.1529, 0.6108, 0.1541, 0.606, 0.1905, 0.6177, 0.188, 0.6222, 0.1541, 0.606, 0.1554, 0.6027, 0.1927, 0.6148, 0.1905, 0.6177, 0.188, 0.6222, 0.1905, 0.6177, 0.2218, 0.6307, 0.2182, 0.6346, 0.1905, 0.6177, 0.1927, 0.6148, 0.2247, 0.6282, 0.2218, 0.6307, 0.2182, 0.6346, 0.2218, 0.6307, 0.246, 0.6425, 0.2423, 0.646, 0.2218, 0.6307, 0.2247, 0.6282, 0.2493, 0.6401, 0.246, 0.6425, 0.2423, 0.646, 0.246, 0.6425, 0.258, 0.649, 0.2556, 0.6528, 0.246, 0.6425, 0.2493, 0.6401, 0.2604, 0.6467, 0.258, 0.649, 0.258, 0.649, 0.2604, 0.6467, 0.2644, 0.6503, 0.2638, 0.6519, 0.2699, 0.641, 0.2757, 0.637, 0.2799, 0.6445, 0.2747, 0.6461, 0.2661, 0.6428, 0.2724, 0.6464, 0.2739, 0.6482, 0.2734, 0.6493, 0.2721, 0.65, 0.2704, 0.6506, 0.269, 0.6509, 0.2669, 0.6511, 0.2644, 0.6503, 0.2604, 0.6467, 0.01829, 0.5674, 0.0165, 0.562, 0.03307, 0.5608, 0.03472, 0.5679, 0.0165, 0.562, 0.01424, 0.5511, 0.03333, 0.5452, 0.03307, 0.5608, 0.02998, 0.5863, 0.0252, 0.5816, 0.04129, 0.5857, 0.0453, 0.5909, 0.0252, 0.5816, 0.02222, 0.5765, 0.03843, 0.58, 0.04129, 0.5857, 0.07239, 0.5769, 0.1158, 0.5859, 0.1141, 0.5932, 0.07311, 0.5859, 0.2902, 0.6403, 0.2945, 0.6432, 0.2898, 0.6452, 0.2899, 0.6453, 0.2946, 0.6433, 0.2891, 0.6482, 0.2646, 0.6639, 0.2602, 0.6668, 0.2613, 0.6639, 0.2613, 0.6639, 0.2601, 0.6668, 0.2587, 0.6637, 0.2734, 0.6493, 0.2739, 0.6482, 0.2759, 0.6483, 0.2754, 0.6497, 0.2739, 0.6482, 0.2724, 0.6464, 0.2747, 0.6461, 0.2759, 0.6483, 0.2754, 0.6497, 0.2759, 0.6483, 0.2809, 0.648, 0.2805, 0.65, 0.2759, 0.6483, 0.2747, 0.6461, 0.2799, 0.6445, 0.2809, 0.6479, 0.2684, 0.6566, 0.2652, 0.6563, 0.2666, 0.6527, 0.2691, 0.6523, 0.2652, 0.6563, 0.2621, 0.6555, 0.2638, 0.6519, 0.2666, 0.6526, 0.2691, 0.6523, 0.2666, 0.6527, 0.2669, 0.6511, 0.269, 0.6509, 0.2666, 0.6526, 0.2638, 0.6519, 0.2644, 0.6503, 0.2669, 0.6511, 0.2805, 0.65, 0.2809, 0.648, 0.2899, 0.6453, 0.2891, 0.6482, 0.2809, 0.6479, 0.2799, 0.6445, 0.2902, 0.6403, 0.2898, 0.6452, 0.2646, 0.6639, 0.2613, 0.6639, 0.2652, 0.6563, 0.2684, 0.6566, 0.2613, 0.6639, 0.2587, 0.6637, 0.2621, 0.6555, 0.2652, 0.6563, 0.2879, 0.6283, 0.296, 0.6242, 0.3008, 0.6422, 0.2945, 0.6432, 0.2902, 0.6403, 0.2708, 0.6517, 0.2736, 0.6508, 0.2778, 0.6526, 0.2722, 0.6556, 0.2733, 0.663, 0.2646, 0.6639, 0.2684, 0.6566, 0.2722, 0.6556, 0.2736, 0.6508, 0.2754, 0.6497, 0.2805, 0.65, 0.2778, 0.6526, 0.2852, 0.6551, 0.2733, 0.663, 0.2722, 0.6556, 0.2778, 0.6526, 0.2721, 0.65, 0.2734, 0.6493, 0.2754, 0.6497, 0.2736, 0.6508, 0.008293, 0.5056, 0.008493, 0.5104, 0.002715, 0.5162, 6.627e-05, 0.5097, 0.008493, 0.5104, 0.008985, 0.5171, 0.003669, 0.5209, 0.002715, 0.5162, 0.008985, 0.5171, 0.01079, 0.5302, 0.004434, 0.5307, 0.003669, 0.5209, 0.01079, 0.5302, 0.01424, 0.5511, 0.008082, 0.5505, 0.004434, 0.5307, 0.01424, 0.5511, 0.0165, 0.562, 0.01045, 0.5648, 0.008082, 0.5505, 0.0165, 0.562, 0.01829, 0.5674, 0.01274, 0.5719, 0.01045, 0.5648, 0.01829, 0.5674, 0.02222, 0.5765, 0.01588, 0.5798, 0.01274, 0.5719, 0.02222, 0.5765, 0.0252, 0.5816, 0.01833, 0.5849, 0.01588, 0.5798, 0.0252, 0.5816, 0.02998, 0.5863, 0.02113, 0.5883, 0.01833, 0.5849, 0.02998, 0.5863, 0.03798, 0.5959, 0.02702, 0.5938, 0.02113, 0.5883, 0.03798, 0.5959, 0.04214, 0.602, 0.03343, 0.6023, 0.02702, 0.5938, 0.04214, 0.602, 0.04295, 0.6075, 0.03646, 0.6095, 0.03343, 0.6023, 0.04295, 0.6075, 0.04247, 0.6168, 0.03728, 0.6188, 0.03646, 0.6095, 0.04247, 0.6168, 0.04201, 0.6293, 0.03853, 0.6295, 0.03728, 0.6188, 0.04201, 0.6293, 0.04322, 0.6402, 0.0393, 0.6395, 0.03853, 0.6295, 0.04322, 0.6402, 0.04397, 0.6444, 0.04112, 0.6459, 0.0393, 0.6395, 0.04397, 0.6444, 0.04834, 0.6483, 0.04441, 0.6509, 0.04112, 0.6459, 0.04834, 0.6483, 0.06448, 0.6566, 0.05981, 0.6618, 0.04441, 0.6509, 0.06448, 0.6566, 0.09106, 0.6671, 0.08466, 0.6739, 0.05981, 0.6618, 0.09106, 0.6671, 0.1206, 0.6782, 0.1139, 0.6873, 0.08466, 0.6739, 0.1206, 0.6782, 0.1465, 0.6876, 0.1396, 0.6971, 0.1139, 0.6873, 0.1465, 0.6876, 0.164, 0.6974, 0.155, 0.7083, 0.1396, 0.6971, 0.164, 0.6974, 0.1792, 0.7078, 0.1713, 0.7224, 0.155, 0.7083, 0.1792, 0.7078, 0.1934, 0.7204, 0.1853, 0.7357, 0.1713, 0.7224, 0.1934, 0.7204, 0.209, 0.7348, 0.1987, 0.7494, 0.1853, 0.7357, 0.209, 0.7348, 0.2259, 0.7504, 0.2144, 0.7635, 0.1987, 0.7494, 0.2259, 0.7504, 0.2438, 0.7687, 0.2321, 0.7804, 0.2144, 0.7635, 0.2438, 0.7687, 0.2616, 0.7913, 0.2496, 0.8006, 0.2321, 0.7804, 0.2616, 0.7913, 0.2793, 0.8155, 0.2654, 0.8221, 0.2496, 0.8006, 0.2793, 0.8155, 0.2967, 0.8395, 0.2818, 0.8424, 0.2654, 0.8221, 0.2967, 0.8395, 0.3137, 0.8628, 0.2977, 0.8635, 0.2818, 0.8424, 0.3137, 0.8628, 0.3307, 0.8858, 0.3155, 0.8907, 0.2977, 0.8635, 0.3307, 0.8858, 0.345, 0.9057, 0.3261, 0.9137, 0.3155, 0.8907, 0.345, 0.9057, 0.3563, 0.9234, 0.3369, 0.9307, 0.3261, 0.9137, 0.05981, 0.6618, 0.04863, 0.6743, 0.0366, 0.6617, 0.04441, 0.6509, 0.05981, 0.6618, 0.08122, 0.6792, 0.06715, 0.6924, 0.04863, 0.6743, 0.08122, 0.6792, 0.1036, 0.7025, 0.08457, 0.7139, 0.06715, 0.6924, 0.1036, 0.7025, 0.1206, 0.7239, 0.09852, 0.7369, 0.08457, 0.7139, 0.1206, 0.7239, 0.1308, 0.7388, 0.1095, 0.7563, 0.09852, 0.7369, 0.1308, 0.7388, 0.1396, 0.7564, 0.1209, 0.7727, 0.1095, 0.7563, 0.1396, 0.7564, 0.1491, 0.7709, 0.1322, 0.7888, 0.1209, 0.7727, 0.1491, 0.7709, 0.1584, 0.7852, 0.144, 0.8074, 0.1322, 0.7888, 0.1584, 0.7852, 0.1674, 0.8018, 0.1526, 0.8223, 0.144, 0.8074, 0.1674, 0.8018, 0.1796, 0.8204, 0.1621, 0.8358, 0.1526, 0.8223, 0.1796, 0.8204, 0.1929, 0.8407, 0.1723, 0.8547, 0.1621, 0.8358, 0.1929, 0.8407, 0.2052, 0.8618, 0.1839, 0.876, 0.1723, 0.8547, 0.2052, 0.8618, 0.2162, 0.8831, 0.1929, 0.897, 0.1839, 0.876, 0.2162, 0.8831, 0.2305, 0.9034, 0.2076, 0.9185, 0.1929, 0.897, 0.2305, 0.9034, 0.2535, 0.924, 0.236, 0.9447, 0.2076, 0.9185, 0.2535, 0.924, 0.2745, 0.9345, 0.2648, 0.9609, 0.236, 0.9447, 0.2745, 0.9345, 0.291, 0.9422, 0.2906, 0.9636, 0.2648, 0.9609, 0.04863, 0.6743, 0.03883, 0.6846, 0.02683, 0.6721, 0.0366, 0.6617, 0.04863, 0.6743, 0.06715, 0.6924, 0.0516, 0.702, 0.03883, 0.6846, 0.06715, 0.6924, 0.08457, 0.7139, 0.06175, 0.7233, 0.0516, 0.702, 0.08457, 0.7139, 0.09852, 0.7369, 0.07227, 0.7526, 0.06175, 0.7233, 0.09852, 0.7369, 0.1095, 0.7563, 0.0841, 0.7729, 0.07227, 0.7526, 0.1095, 0.7563, 0.1209, 0.7727, 0.09502, 0.7922, 0.0841, 0.7729, 0.1209, 0.7727, 0.1322, 0.7888, 0.104, 0.8073, 0.09502, 0.7922, 0.1322, 0.7888, 0.144, 0.8074, 0.1147, 0.8264, 0.104, 0.8073, 0.144, 0.8074, 0.1526, 0.8223, 0.1225, 0.8409, 0.1147, 0.8264, 0.1526, 0.8223, 0.1621, 0.8358, 0.1337, 0.8549, 0.1225, 0.8409, 0.1621, 0.8358, 0.1723, 0.8547, 0.1427, 0.8692, 0.1337, 0.8549, 0.1723, 0.8547, 0.1839, 0.876, 0.1565, 0.8887, 0.1427, 0.8692, 0.1839, 0.876, 0.1929, 0.897, 0.1702, 0.9086, 0.1565, 0.8887, 0.1929, 0.897, 0.2076, 0.9185, 0.1869, 0.9307, 0.1702, 0.9086, 0.2076, 0.9185, 0.236, 0.9447, 0.2128, 0.9623, 0.1869, 0.9307, 0.236, 0.9447, 0.2648, 0.9609, 0.2513, 0.9853, 0.2128, 0.9623, 0.2648, 0.9609, 0.2906, 0.9636, 0.2903, 0.9999, 0.2513, 0.9853])
me_plane.materials.append(mat_material_001)
me_plane.use_remesh_fix_poles = True
me_plane.use_remesh_preserve_attributes = False
me_plane.use_mirror_vertex_groups = False
me_plane.update()

# ---- objects
ob_plane = bpy.data.objects.new('Plane', me_plane)
ob_sun = bpy.data.objects.new('Sun', light_sun)

# ---- transforms, parenting, visibility, modifiers, constraints
ob_plane.location = (0.0, 0.0, 0.0)
ob_plane.rotation_euler = (-0.0, 1.571, 0.0)
ob_plane.lineart.crease_threshold = 0.0
_m = ob_plane.modifiers.new('Auto Smooth', 'NODES')
_m.node_group = ng_auto_smooth
_gi = [s.identifier for s in ng_auto_smooth.interface.items_tree if s.item_type == 'SOCKET' and s.in_out == 'INPUT']
_m[_gi[1]] = 0.5236  # Angle
ob_sun.location = (0.0, 0.0, 0.0)
ob_sun.rotation_euler = (-0.2686, 0.7032, -0.02351)
ob_sun.lineart.crease_threshold = 0.0

# ---- collection membership
col_collection.objects.link(ob_plane)
col_collection.objects.link(ob_sun)

# ---- scene / render settings (as saved in the file)
scene.frame_start = 1; scene.frame_end = 250; scene.frame_set(0)
scene.render.engine = 'BLENDER_EEVEE_NEXT'
scene.cycles.use_denoising = False
scene.cycles.samples = 128
scene.cycles.sampling_pattern = 'TABULATED_SOBOL'
scene.cycles.use_adaptive_sampling = False
scene.cycles.use_light_tree = False
scene.eevee.use_raytracing = True
scene.view_settings.view_transform = 'Filmic'
scene.unit_settings.scale_length = 0.004
bpy.context.view_layer.update()

# ---- added for rendering (the .blend has no active camera): camera
cam_auto = bpy.data.cameras.new('AutoCamera')
cam_auto.lens = 50.0
cam_auto.sensor_width = 36.0
cam_auto.clip_end = 1000.0
ob_auto_camera = bpy.data.objects.new('AutoCamera', cam_auto)
scene.collection.objects.link(ob_auto_camera)
ob_auto_camera.location = (2.27974, -4.30971, 3.54869)
ob_auto_camera.rotation_euler = (1.09748, -7.21219e-08, 0.694738)
scene.camera = ob_auto_camera
bpy.context.view_layer.update()
